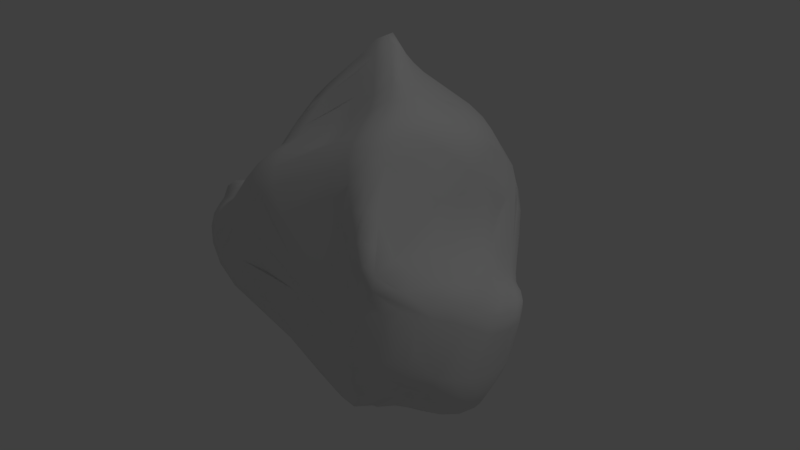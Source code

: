 # Source: LimeStone.blend  (saved by Blender 2.77.0; exported with 4.5.12 LTS)
import bpy
from mathutils import Matrix  # noqa: F401  (used for matrix-valued properties, if any)

bpy.ops.wm.read_factory_settings(use_empty=True)
scene = bpy.context.scene
scene.name = 'Scene'

# ---- collections
col_collection_1 = bpy.data.collections.new('Collection 1'); scene.collection.children.link(col_collection_1)

# ---- materials (node trees are filled in below, after node groups)
mat_material = bpy.data.materials.new('Material')
mat_material.alpha_threshold = 0.0
mat_material.use_transparent_shadow = False
mat_material.specular_color = (0.9114, 0.6155, 0.35)
mat_material.roughness = 0.5
mat_material.specular_intensity = 0.0
mat_material.line_color = (0.0, 0.0, 0.0, 1.0)

# ---- material node trees

# ---- world
world_world = bpy.data.worlds.new('World'); scene.world = world_world
world_world.color = (0.05088, 0.05088, 0.05088)
world_world.use_sun_shadow = False
world_world.sun_shadow_jitter_overblur = 0.0
world_world.cycles.sampling_method = 'MANUAL'
world_world.light_settings.ao_factor = 0.2019

# ---- cameras
cam_camera = bpy.data.cameras.new('Camera')
cam_camera.clip_end = 100.0
cam_camera.lens = 35.0
cam_camera.sensor_width = 32.0
cam_camera.sensor_height = 18.0
cam_camera.ortho_scale = 7.314
cam_camera.dof.focus_distance = 0.0
cam_camera.dof.aperture_fstop = 128.0

# ---- lights
light_lamp = bpy.data.lights.new('Lamp', 'POINT')
light_lamp.transmission_factor = 0.0
light_lamp.cutoff_distance = 30.0
light_lamp.energy = 100.0
light_lamp.shadow_buffer_clip_start = 1.001
light_lamp.shadow_soft_size = 0.1
light_lamp.shadow_maximum_resolution = 0.006
light_lamp.use_absolute_resolution = True

# ---- meshes
me_cube = bpy.data.meshes.new('Cube')
me_cube.from_pydata([(-0.8048, -0.4459, -0.4941), (-0.2079, -0.8564, 1.215), (0.9318, -0.6285, 0.7378), (-0.2017, -0.951, 1.03), (-0.7912, 0.07336, 1.226), (-0.5007, 0.7248, -0.2206), (-0.6606, 0.4768, 0.7387), (-0.6706, 0.7199, 0.3003), (-0.69, 0.797, 0.02407), (-0.6509, 0.7334, -0.09578), (0.1639, 0.7179, 1.068), (0.1267, 0.6939, 0.941), (0.09201, 0.5677, 0.821), (-0.0716, 0.4902, 0.9307), (0.3401, 0.8282, 0.5421), (0.1966, 0.6805, 0.5382), (-0.09293, 0.6015, 0.6281), (0.7339, 1.012, 0.194), (0.4193, 0.962, 0.195), (-0.2531, 0.7216, 0.3303), (-0.4652, 0.7031, 0.3333), (0.8404, 0.9649, -0.1054), (0.4424, 0.9557, -0.08849), (-0.4298, 0.6843, 0.1282), (-0.5795, 0.692, 0.1005), (0.8466, 0.874, -0.2776), (0.4595, 0.8719, -0.2684), (-0.4559, 0.5856, -0.003782), (-0.6019, 0.5965, -0.02394), (0.8352, 0.7853, -0.4246), (0.4932, 0.805, -0.4529), (0.03, 0.7273, -0.3358), (-0.3361, 0.6041, -0.2095), (-0.4671, 0.5967, -0.1636), (-0.5622, 0.6949, -0.2871), (-0.7071, 0.6982, -0.1464), (-0.7784, 0.7069, 0.004576), (-0.7971, 0.299, 0.7784), (-0.9561, -0.4511, -0.3936), (-0.8906, -0.1178, -0.2658), (-0.8553, 0.1702, -0.2803), (-0.7813, 0.3675, -0.343), (-0.9323, -0.5695, -0.1235), (-0.9282, -0.2686, -0.09765), (-0.9, 0.2881, -0.2047), (-0.8048, 0.4844, -0.1907), (-0.8052, -0.6342, 0.2901), (-0.9726, -0.1228, 0.05539), (-0.9534, 0.1633, 0.009725), (-0.8597, 0.4272, 0.01843), (-0.6264, -0.6909, 0.6734), (-0.8252, -0.4823, 0.5195), (-0.9359, -0.2487, 0.3758), (-0.918, 0.02381, 0.3537), (-0.8413, 0.2905, 0.3648), (-0.6719, -0.599, 0.8121), (-0.8017, -0.1249, 0.796), (-0.7869, 0.09067, 0.8134), (-0.354, -0.8836, 1.058), (-0.6049, -0.4699, 1.191), (-0.6617, -0.246, 1.251), (-0.7187, -0.08578, 1.262), (-0.8704, -0.676, -0.499), (-0.7958, -0.7633, -0.1653), (-0.4266, -0.8144, 0.6743), (-0.2983, -0.8868, 0.8543), (0.6003, -0.9974, -0.7651), (0.3558, -0.8863, -0.7831), (-0.2806, -0.84, -0.6841), (0.6944, -1.088, -0.3173), (0.426, -1.097, -0.3144), (0.1235, -1.085, -0.3225), (-0.2126, -1.021, -0.2998), (0.8088, -1.126, -0.01557), (0.5318, -1.193, 0.05149), (0.2119, -1.172, 0.0697), (-0.3802, -0.8878, 0.1983), (0.8861, -1.043, 0.1815), (0.2434, -1.014, 0.3589), (-0.06707, -0.9307, 0.4272), (-0.2698, -0.8591, 0.5489), (0.8811, -0.8882, 0.4354), (0.2669, -0.8643, 0.6536), (-0.01869, -0.8714, 0.7104), (-0.1767, -0.8796, 0.7792), (0.8446, -0.7325, 0.7931), (0.5885, -0.7551, 0.8892), (0.334, -0.8223, 0.9548), (0.08433, -0.8752, 0.9892), (-0.06978, -0.8935, 1.023), (0.7536, -0.8821, -0.681), (0.8385, -0.8852, -0.2947), (1.039, -0.8287, 0.124), (1.017, -0.7296, 0.3693), (0.9316, 0.5988, -0.2955), (0.9094, 0.2799, -0.2448), (0.9249, -0.02089, -0.3991), (0.8864, -0.2821, -0.5363), (0.9802, 0.6886, -0.1972), (0.9865, 0.3573, -0.1862), (0.9993, 0.04915, -0.2824), (0.9504, -0.2153, -0.3154), (0.8804, -0.5128, -0.2737), (1.017, 0.7858, -0.08294), (1.06, 0.4401, -0.1161), (1.098, 0.09673, -0.1961), (1.064, -0.2035, -0.1904), (0.9922, -0.5149, -0.0986), (0.9402, 0.8338, 0.1655), (1.053, 0.4863, 0.08229), (1.158, 0.1478, -0.01628), (1.157, -0.1587, -0.01592), (0.8391, 0.4145, 0.4774), (1.075, -0.1018, 0.3103), (0.3228, 0.5014, 1.126), (0.8751, -0.3848, 0.7601), (0.7762, -0.5834, 1.02), (0.5713, -0.608, 1.128), (0.3677, -0.692, 1.18), (0.1269, -0.7564, 1.219), (-0.061, -0.7798, 1.249), (0.05544, 0.5044, 1.388), (0.2428, 0.2469, 1.419), (0.5226, -0.01313, 1.301), (0.6728, -0.2335, 1.152), (0.7077, -0.413, 1.08), (-0.009376, 0.5494, 1.248), (0.008291, 0.3954, 1.394), (0.458, -0.1957, 1.341), (0.5279, -0.4217, 1.227), (-0.01359, 0.4914, 1.046), (-0.0566, 0.3696, 1.321), (-0.009325, 0.1807, 1.466), (0.2464, -0.1793, 1.461), (0.3472, -0.4601, 1.325), (-0.1462, 0.3825, 1.168), (-0.1869, 0.2667, 1.364), (-0.1369, 0.06726, 1.494), (0.06175, -0.2586, 1.517), (-0.4063, 0.294, 1.344), (-0.2736, -0.111, 1.583), (-0.1475, -0.3764, 1.545), (-0.6578, 0.08143, 1.437), (-0.5724, -0.08351, 1.515), (-0.4837, -0.2511, 1.534), (-0.4017, -0.4657, 1.466), (-0.4489, 0.6345, -0.3408), (-0.5568, 0.462, -0.4102), (-0.6427, 0.3364, -0.4074), (-0.7271, -0.1164, -0.333), (0.7725, 0.5906, -0.3931), (0.4702, 0.6324, -0.4467), (0.09212, 0.6106, -0.4337), (-0.2455, 0.5391, -0.3595), (-0.3943, 0.5312, -0.3053), (0.7267, 0.2858, -0.2838), (0.1286, 0.3754, -0.4006), (-0.2188, 0.3601, -0.4076), (-0.4497, 0.379, -0.4064), (0.7509, -0.01579, -0.4463), (0.4684, 0.06511, -0.4173), (0.168, 0.1209, -0.4688), (-0.1667, 0.1664, -0.4547), (-0.4522, 0.2363, -0.4125), (0.7316, -0.2856, -0.6415), (0.1538, -0.1524, -0.5318), (-0.1618, -0.09075, -0.4737), (-0.4441, 0.02138, -0.3471), (0.6755, -0.5236, -0.7727), (0.4285, -0.4168, -0.7032), (0.1397, -0.3734, -0.6445), (-0.18, -0.3503, -0.5329), (-0.4574, -0.2579, -0.3742), (0.6088, -0.8034, -0.9256), (0.3832, -0.6585, -0.9061), (0.09857, -0.6046, -0.8407), (-0.2393, -0.6075, -0.7319), (-0.5332, -0.5584, -0.5766), (0.6999, -0.8683, -0.8602), (-0.433, 0.7127, -0.2956), (0.2537, 0.6305, 1.102), (-0.8563, -0.5876, -0.5577), (0.9408, -0.7085, 0.754), (-0.4897, 0.6869, -0.349), (-0.2794, -0.9583, 1.031), (-0.7813, 0.1734, 1.198), (0.8749, -0.5922, 0.9174), (-0.6878, 0.1788, 1.345), (-0.1755, -0.9371, 1.134), (-0.7609, 0.03451, 1.377), (0.8846, 0.5752, -0.3585), (0.847, 0.2641, -0.2813), (0.868, -0.04037, -0.4569), (0.8395, -0.3111, -0.6418), (0.7719, -0.5649, -0.7439), (0.8226, 0.7145, -0.4675), (0.5028, 0.7479, -0.5108), (0.08194, 0.7049, -0.4409), (-0.2627, 0.6079, -0.3179), (-0.3891, 0.5953, -0.2453), (0.9315, 0.7245, -0.3755), (0.9583, 0.817, -0.2436), (0.9708, 0.9146, -0.09405), (0.868, 0.9675, 0.1857), (0.5847, -0.9322, -0.9293), (0.3554, -0.7867, -0.9322), (0.06751, -0.7312, -0.8753), (-0.2781, -0.7337, -0.7836), (-0.5813, -0.6896, -0.6455), (0.7003, -1.002, -0.7338), (0.7969, -1.034, -0.3184), (0.9111, -1.042, -0.04774), (0.998, -0.9732, 0.1467), (0.9939, -0.8493, 0.397), (-0.9146, -0.4152, -0.4706), (-0.8401, -0.0822, -0.3311), (-0.7934, 0.1938, -0.3379), (-0.7138, 0.3715, -0.3949), (-0.6047, 0.5004, -0.3972), (-0.9637, -0.5937, -0.4686), (-0.9048, -0.6962, -0.1506), (-0.7287, -0.7358, 0.3105), (-0.5204, -0.7758, 0.6956), (-0.3809, -0.8709, 0.8686), (-0.521, 0.7623, -0.2635), (-0.6727, 0.7703, -0.1325), (-0.7445, 0.8064, -0.003257), (-0.7639, 0.6858, 0.2918), (-0.7663, 0.4043, 0.7524), (0.1925, 0.444, 1.344), (0.4139, 0.1821, 1.302), (0.6568, -0.03779, 1.142), (0.7709, -0.2155, 1.019), (0.7988, -0.4006, 0.9605), (0.03649, 0.6225, 1.136), (0.02967, 0.5503, 0.935), (-0.1045, 0.4503, 1.063), (-0.4161, 0.3801, 1.236), (0.8239, -0.6613, 0.9489), (0.592, -0.695, 1.04), (0.3662, -0.7861, 1.087), (0.1269, -0.8453, 1.121), (-0.03827, -0.8609, 1.154), (-0.2861, -0.8913, 1.159), (-0.5181, -0.4842, 1.361), (-0.5882, -0.2712, 1.427), (-0.6677, -0.12, 1.427), (-0.669, 0.3553, 0.9658), (0.3201, 0.8036, 0.8114), (0.2507, 0.7444, 0.7346), (0.1459, 0.5893, 0.6855), (-0.05747, 0.5291, 0.7833), (-0.3806, 0.4754, 0.8957), (-0.6585, 0.6059, 0.5109), (0.6383, 0.9852, 0.3767), (0.395, 0.9109, 0.3665), (0.1453, 0.7705, 0.3991), (-0.1534, 0.6769, 0.4723), (-0.4063, 0.6427, 0.5075), (-0.6843, 0.7932, 0.1325), (0.8004, 0.9997, 0.03023), (0.428, 0.9788, 0.03821), (-0.3617, 0.7292, 0.2099), (-0.5311, 0.7258, 0.1932), (-0.6822, 0.7657, -0.04642), (0.8549, 0.9195, -0.2095), (0.4543, 0.913, -0.189), (-0.4606, 0.6233, 0.06383), (-0.6056, 0.6369, 0.03356), (-0.592, 0.7149, -0.1455), (0.834, 0.8294, -0.3389), (0.4688, 0.8352, -0.3487), (-0.02944, 0.722, -0.1949), (-0.4152, 0.5775, -0.08867), (-0.5592, 0.5801, -0.08424), (0.1082, 0.7436, 1.017), (0.1182, 0.6788, 0.8038), (0.02933, 0.4922, 0.8649), (-0.2355, 0.4835, 1.001), (0.3868, 0.8924, 0.5732), (0.2945, 0.7463, 0.521), (0.06201, 0.6317, 0.5801), (-0.5185, 0.525, 0.7258), (0.5729, 0.9994, 0.196), (0.2546, 0.9067, 0.2116), (-0.1113, 0.766, 0.3068), (-0.3697, 0.7016, 0.3367), (-0.5589, 0.7132, 0.3221), (0.6543, 0.969, -0.1062), (0.203, 0.915, -0.03862), (-0.2871, 0.7391, 0.1115), (-0.5192, 0.6692, 0.1217), (-0.6301, 0.739, 0.06769), (0.671, 0.8853, -0.2894), (0.2117, 0.8273, -0.2016), (-0.3027, 0.6423, -0.02226), (-0.5495, 0.5712, -0.008077), (-0.6304, 0.6532, -0.05208), (0.6766, 0.8052, -0.4485), (0.2783, 0.7821, -0.4178), (-0.4237, 0.58, -0.1739), (-0.6422, 0.6875, -0.2043), (-0.9532, -0.5153, -0.2744), (-0.9091, -0.1908, -0.176), (-0.8968, 0.1073, -0.2033), (-0.8439, 0.3354, -0.2726), (-0.754, 0.7103, -0.08514), (-0.8852, -0.6109, 0.06282), (-0.9338, -0.3389, 0.006215), (-0.964, -0.0556, -0.06669), (-0.94, 0.2294, -0.118), (-0.8472, 0.4658, -0.1068), (-0.7916, 0.6679, 0.1334), (-0.7136, -0.654, 0.5111), (-0.8736, -0.4301, 0.3573), (-0.963, -0.1843, 0.2083), (-0.9444, 0.09357, 0.1697), (-0.5463, -0.7395, 0.7885), (-0.76, -0.5404, 0.668), (-0.8813, -0.3152, 0.5609), (-0.8716, -0.04858, 0.5623), (-0.8194, 0.1961, 0.5776), (-0.7896, 0.1691, 1.016), (-0.4161, -0.8466, 0.9494), (-0.5784, -0.6478, 0.9605), (-0.7251, -0.1927, 1.033), (-0.7495, -0.007974, 1.049), (-0.9131, -0.2813, -0.309), (-0.8751, 0.03474, -0.2602), (-0.8251, 0.2829, -0.3123), (-0.7286, 0.4367, -0.3555), (-0.6154, 0.5876, -0.3076), (-0.9253, -0.4164, -0.09824), (-0.9336, -0.122, -0.1152), (-0.9268, 0.1669, -0.1744), (-0.858, 0.3925, -0.2153), (-0.7517, 0.5812, -0.1589), (-0.8619, -0.509, 0.2422), (-0.9751, 0.02148, 0.0253), (-0.9131, 0.2995, 0.007602), (-0.81, 0.5594, 0.02256), (-0.7323, -0.584, 0.6112), (-0.8953, -0.3739, 0.4316), (-0.9441, -0.1141, 0.3502), (-0.878, 0.1605, 0.3651), (-0.8076, -0.2524, 0.7771), (-0.7894, -0.007063, 0.8114), (-0.7907, 0.1863, 0.8035), (-0.5596, -0.5822, 1.153), (-0.6383, -0.354, 1.225), (-0.6853, -0.1537, 1.264), (-0.7559, -0.01846, 1.25), (-0.8477, -0.7294, -0.3569), (0.6425, -1.037, -0.5303), (0.3824, -0.9825, -0.5488), (-0.7187, -0.7814, 0.05869), (0.7532, -1.125, -0.1399), (0.4835, -1.181, -0.102), (0.1729, -1.174, -0.1062), (-0.1625, -1.069, -0.09743), (-0.5172, -0.7922, 0.5193), (0.8542, -1.097, 0.08221), (0.563, -1.148, 0.1678), (0.2338, -1.11, 0.2176), (-0.08469, -0.9917, 0.2661), (-0.3516, -0.848, 0.7797), (0.8973, -0.9713, 0.2946), (0.2504, -0.9197, 0.5047), (-0.0505, -0.885, 0.5754), (-0.2242, -0.8647, 0.6741), (-0.2528, -0.9242, 0.928), (0.8568, -0.8056, 0.6033), (0.2946, -0.8357, 0.8031), (0.02743, -0.8734, 0.8441), (-0.1255, -0.8931, 0.8876), (0.4792, -0.9355, -0.777), (0.2211, -0.8539, -0.7757), (-0.4462, -0.8221, -0.6362), (-0.7265, -0.7279, -0.52), (0.5612, -1.094, -0.3101), (0.2824, -1.094, -0.321), (-0.04383, -1.063, -0.3166), (-0.6487, -0.8124, -0.1815), (0.6725, -1.168, 0.02221), (0.3802, -1.196, 0.06845), (0.04163, -1.123, 0.0719), (0.07721, -0.9726, 0.3897), (-0.1846, -0.8915, 0.4773), (0.4311, -0.8739, 0.6014), (-0.1144, -0.8812, 0.7344), (-0.2299, -0.878, 0.8262), (0.7066, -0.7365, 0.8452), (0.4708, -0.7846, 0.9255), (0.1979, -0.8568, 0.9739), (-0.005269, -0.8848, 1.005), (-0.1286, -0.9121, 1.035), (0.7915, -0.8784, -0.4685), (0.9506, 0.6424, -0.233), (0.9453, 0.3166, -0.2042), (0.9566, 0.01738, -0.3253), (0.9094, -0.2378, -0.4035), (0.8401, -0.5218, -0.4083), (0.8928, -0.8909, -0.1577), (1.007, 0.7367, -0.1569), (1.027, 0.3992, -0.165), (1.048, 0.07515, -0.2469), (1.004, -0.2065, -0.2513), (0.9329, -0.5135, -0.1749), (1.002, -0.8664, 0.02956), (0.9976, 0.8232, 0.02435), (1.072, 0.4724, -0.03496), (1.138, 0.1195, -0.1216), (1.119, -0.192, -0.1165), (1.047, -0.5044, -0.02365), (1.048, -0.7801, 0.2341), (0.84, 0.8042, 0.3386), (0.9817, 0.4719, 0.2453), (1.126, 0.1648, 0.1335), (1.15, -0.1211, 0.1215), (0.9706, -0.6792, 0.5361), (0.475, 0.6109, 0.8257), (0.8832, 0.09615, 0.6182), (0.9046, 0.44, -0.2307), (0.9221, 0.1239, -0.312), (0.9135, -0.1556, -0.4813), (0.8518, -0.4103, -0.571), (0.7831, -0.7077, -0.6239), (0.9718, 0.5241, -0.165), (1.002, 0.1957, -0.2357), (0.9813, -0.08611, -0.3128), (0.9145, -0.3527, -0.299), (0.8542, -0.6925, -0.2667), (1.03, 0.6159, -0.08376), (1.087, 0.2643, -0.1611), (1.09, -0.05988, -0.2096), (0.9886, 0.6584, 0.1334), (1.114, 0.3157, 0.02649), (1.174, -0.01191, -0.03421), (1.053, -0.6471, 0.1044), (1.068, 0.02423, 0.3141), (1.01, -0.5649, 0.3538), (0.8877, -0.512, 0.7444), (0.6656, -0.5916, 1.08), (0.08573, 0.3441, 1.432), (0.4774, -0.6391, 1.163), (0.006768, 0.5017, 1.144), (-0.02791, 0.4036, 1.347), (0.08243, 0.1847, 1.46), (0.349, -0.1753, 1.415), (0.4426, -0.4311, 1.285), (0.2483, -0.7397, 1.193), (-0.05887, 0.4337, 1.063), (-0.1006, 0.3104, 1.327), (-0.07817, 0.1364, 1.471), (0.1509, -0.2068, 1.49), (-0.2715, 0.3747, 1.248), (-0.2858, 0.2075, 1.425), (-0.1967, -0.01857, 1.541), (-0.03329, -0.3201, 1.54), (-0.1297, -0.8094, 1.241), (-0.5267, 0.1806, 1.421), (-0.4641, 0.001689, 1.533), (-0.3708, -0.1941, 1.582), (-0.273, -0.4258, 1.521), (0.1232, 0.3797, 1.423), (0.387, 0.1135, 1.377), (0.6233, -0.1316, 1.214), (0.7294, -0.4994, 1.052), (-0.01388, 0.4732, 1.323), (0.07608, 0.2908, 1.442), (-0.05315, 0.4531, 1.137), (-0.0882, 0.3251, 1.423), (0.1279, -0.00681, 1.47), (0.3214, -0.3344, 1.397), (-0.1377, 0.3103, 1.261), (-0.204, 0.1999, 1.46), (0.1119, -0.4079, 1.46), (-0.3865, 0.1964, 1.421), (-0.3443, 0.01297, 1.553), (-0.1951, -0.2459, 1.581), (-0.1248, -0.4942, 1.478), (-0.6134, -0.01098, 1.483), (-0.5307, -0.157, 1.534), (-0.4383, -0.3568, 1.511), (-0.366, -0.5695, 1.407), (-0.2678, -0.7511, 1.283), (-0.5047, 0.5367, -0.3756), (0.7306, 0.4388, -0.2944), (0.4404, 0.489, -0.3519), (0.09802, 0.4871, -0.3942), (-0.2441, 0.4427, -0.3766), (-0.4317, 0.4468, -0.3575), (-0.6037, 0.3992, -0.4265), (0.7391, 0.1335, -0.3433), (-0.1875, 0.2736, -0.4371), (-0.673, 0.26, -0.3707), (0.7503, -0.1574, -0.5572), (0.4674, -0.07598, -0.4869), (0.1629, -0.02157, -0.5075), (-0.1575, 0.0438, -0.4717), (-0.7105, 0.03246, -0.3222), (0.7042, -0.4057, -0.7098), (0.1454, -0.2703, -0.5719), (-0.1707, -0.2261, -0.4826), (-0.4464, -0.1146, -0.3412), (-0.7543, -0.2786, -0.3884), (0.6447, -0.6522, -0.8414), (0.4116, -0.5261, -0.7984), (-0.484, -0.4065, -0.4535), (0.2964, 0.632, -0.4591), (-0.1006, 0.5753, -0.4004), (-0.3433, 0.5183, -0.3219), (-0.4222, 0.572, -0.3099), (0.5811, 0.3211, -0.2864), (0.2993, 0.3708, -0.3789), (-0.04989, 0.3694, -0.4089), (-0.3582, 0.3595, -0.4079), (-0.5107, 0.4142, -0.4037), (0.6064, 0.0267, -0.413), (0.3262, 0.09795, -0.4417), (0.001537, 0.1424, -0.4851), (-0.3221, 0.1957, -0.4294), (-0.5586, 0.2843, -0.4035), (-0.007819, -0.1272, -0.5313), (-0.5728, 0.09242, -0.3244), (0.5527, -0.4626, -0.7346), (-0.02217, -0.3647, -0.6028), (-0.3271, -0.3194, -0.4523), (-0.5869, -0.1848, -0.3264), (0.4982, -0.7212, -0.9201), (0.2535, -0.6182, -0.8798), (-0.07008, -0.6054, -0.7935), (-0.6646, -0.5048, -0.512), (0.8902, 0.6751, -0.4102), (0.6628, -0.9483, -0.8584), (-0.9226, -0.5343, -0.5108), (-0.4732, 0.7326, -0.3096), (0.1615, 0.5626, 1.263), (0.8898, -0.6551, 0.8802), (-0.244, -0.9396, 1.111), (-0.7546, 0.1247, 1.316), (0.8476, 0.4205, -0.2759), (0.8596, 0.109, -0.352), (0.8628, -0.1814, -0.5636), (0.8069, -0.4363, -0.6993), (0.7365, -0.7062, -0.7931), (0.6708, 0.7393, -0.4928), (0.3087, 0.739, -0.4982), (-0.1235, 0.6547, -0.3789), (-0.3477, 0.582, -0.2666), (-0.4105, 0.6412, -0.2541), (0.9381, 0.7703, -0.2959), (0.9752, 0.8652, -0.1865), (0.9371, 0.9534, 0.03068), (0.7644, 0.9386, 0.3632), (0.4167, 0.7365, 0.8157), (0.4721, -0.8503, -0.9369), (0.2242, -0.7452, -0.9113), (-0.1042, -0.7321, -0.8337), (-0.4411, -0.7237, -0.7224), (-0.7153, -0.6419, -0.5818), (0.745, -1.014, -0.5113), (0.8541, -1.048, -0.1612), (0.961, -1.016, 0.0466), (1.012, -0.9158, 0.2604), (0.9634, -0.7792, 0.5609), (-0.8662, -0.2458, -0.3772), (-0.8201, 0.06747, -0.324), (-0.7581, 0.2955, -0.3638), (-0.662, 0.4348, -0.4112), (-0.5462, 0.5808, -0.3706), (-0.9478, -0.6533, -0.3328), (-0.8326, -0.7237, 0.06672), (-0.618, -0.746, 0.5373), (-0.4394, -0.8195, 0.7997), (-0.3319, -0.921, 0.9352), (-0.6063, 0.7543, -0.1835), (-0.7195, 0.7935, -0.08101), (-0.7578, 0.7803, 0.115), (-0.7648, 0.5513, 0.5119), (-0.7685, 0.2705, 0.9886), (0.2863, 0.309, 1.344), (0.7343, -0.1299, 1.068), (0.8218, -0.5006, 0.9364), (0.06371, 0.6204, 1.28), (0.05527, 0.5627, 1.036), (-0.02209, 0.4963, 0.9562), (-0.2614, 0.452, 1.14), (-0.551, 0.2743, 1.316), (0.6986, -0.6723, 0.9993), (0.487, -0.7319, 1.07), (0.2415, -0.8321, 1.099), (0.03065, -0.8481, 1.143), (-0.09997, -0.8889, 1.152), (-0.3515, -0.7814, 1.216), (-0.4746, -0.5917, 1.313), (-0.5543, -0.3739, 1.402), (-0.6244, -0.1839, 1.435), (-0.7144, -0.05552, 1.408), (0.2459, 0.8075, 0.7894), (0.2371, 0.6563, 0.6871), (0.09053, 0.5483, 0.7239), (-0.2254, 0.5104, 0.8418), (-0.5293, 0.4236, 0.9387), (0.5014, 0.9677, 0.3778), (0.2855, 0.8387, 0.3683), (-0.005818, 0.7132, 0.4398), (-0.5251, 0.629, 0.5161), (0.6196, 0.9971, 0.03136), (0.2178, 0.9381, 0.06825), (-0.4585, 0.7108, 0.2091), (-0.5998, 0.7582, 0.1671), (0.6721, 0.9276, -0.2142), (-0.3123, 0.6788, 0.04977), (-0.5507, 0.6107, 0.05451), (-0.6436, 0.6918, 0.0006228), (0.6671, 0.8442, -0.3582), (0.2355, 0.798, -0.294), (-0.5096, 0.5585, -0.07849), (-0.5814, 0.6348, -0.1056), (-0.9228, -0.3499, -0.2086), (-0.9031, -0.03789, -0.1764), (-0.8795, 0.2352, -0.241), (-0.7962, 0.4176, -0.2826), (-0.6907, 0.5792, -0.2248), (-0.9085, -0.4729, 0.04449), (-0.954, -0.2019, -0.03592), (-0.9607, 0.09137, -0.09283), (-0.9016, 0.3549, -0.1273), (-0.7935, 0.5794, -0.08432), (-0.7999, -0.5399, 0.4475), (-0.929, -0.3145, 0.2693), (-0.9697, -0.04623, 0.1748), (-0.8136, 0.5113, 0.1653), (-0.8377, -0.4373, 0.5978), (-0.8922, -0.1832, 0.5508), (-0.8411, 0.08083, 0.5765), (-0.8065, 0.3113, 0.5649), (-0.6424, -0.5494, 0.9637), (-0.7142, -0.3106, 1.009), (-0.7328, -0.08854, 1.048), (-0.7701, 0.07034, 1.039), (0.5132, -1.008, -0.5374), (0.2432, -0.9644, -0.5534), (-0.4183, -0.8995, -0.4645), (-0.701, -0.78, -0.3728), (0.6198, -1.159, -0.1144), (0.3368, -1.188, -0.1002), (0.002848, -1.134, -0.109), (-0.5779, -0.8267, 0.03597), (0.7115, -1.134, 0.1254), (0.405, -1.141, 0.2012), (0.06561, -1.059, 0.234), (-0.2142, -0.923, 0.3177), (0.4214, -0.9461, 0.4556), (0.08701, -0.8968, 0.543), (-0.1562, -0.8765, 0.6145), (0.4469, -0.8228, 0.7583), (-0.06228, -0.8893, 0.8575), (-0.1822, -0.9, 0.9172), (0.9347, 0.48, -0.1857), (0.9586, 0.1592, -0.2619), (0.9395, -0.1131, -0.3774), (0.812, -0.6929, -0.4218), (1.007, 0.57, -0.14), (1.046, 0.2311, -0.2098), (1.034, -0.06996, -0.2643), (0.9064, -0.6963, -0.1495), (1.027, 0.65, 0.006315), (1.113, 0.2936, -0.08396), (1.141, -0.04407, -0.1363), (1.017, -0.6821, 0.01532), (0.9005, 0.6329, 0.3022), (1.063, 0.3162, 0.1828), (1.159, 0.01889, 0.1097), (1.055, -0.603, 0.2135), (0.7869, 0.2024, 0.6906), (0.9455, -0.004163, 0.5669), (0.9451, -0.5346, 0.5306), (0.001141, 0.4704, 1.389), (0.2147, 0.2051, 1.435), (0.6303, -0.5037, 1.124), (-0.02401, 0.4716, 1.215), (-0.02423, 0.3421, 1.43), (0.4156, -0.3188, 1.347), (-0.1083, 0.3767, 1.167), (-0.1411, 0.2683, 1.43), (0.03926, -0.03729, 1.47), (-0.2745, 0.2835, 1.334), (-0.2723, 0.1157, 1.505), (-0.09975, -0.1716, 1.555), (-0.004859, -0.4542, 1.476), (-0.4921, 0.08485, 1.483), (-0.4287, -0.08605, 1.57), (-0.3117, -0.3109, 1.566), (-0.2459, -0.5317, 1.456), (0.5844, 0.4694, -0.3103), (0.2833, 0.4971, -0.3884), (-0.08649, 0.4658, -0.39), (-0.4723, 0.4835, -0.3589), (0.594, 0.1735, -0.3286), (-0.01352, 0.2674, -0.4423), (-0.3412, 0.2858, -0.4347), (-0.5393, 0.3518, -0.4243), (0.6078, -0.1132, -0.5097), (0.3215, -0.04538, -0.4864), (0.0006355, 0.006782, -0.5554), (-0.308, 0.087, -0.4134), (-0.5693, 0.2009, -0.3617), (0.573, -0.3538, -0.6587), (0.3017, -0.2865, -0.5919), (-0.01593, -0.2532, -0.544), (-0.3153, -0.1832, -0.4081), (-0.5755, -0.03743, -0.307), (0.5297, -0.5802, -0.8199), (-0.03669, -0.4772, -0.6891), (-0.6139, -0.3428, -0.3946)], [], [(0, 716, 532), (0, 535, 214), (214, 505, 0), (459, 485, 1), (1, 594, 243), (366, 81, 654), (2, 538, 182), (3, 659, 395), (222, 573, 221, 572, 355, 360, 64), (3, 539, 184), (184, 370, 3), (4, 641, 351), (351, 189, 4), (449, 684, 473, 134, 444, 117, 129), (185, 322, 4), (283, 604, 254, 17), (5, 550, 179), (5, 536, 224), (5, 576, 269), (253, 287, 7), (7, 611, 259), (259, 227, 7), (259, 292, 8), (8, 615, 264), (264, 226, 8), (8, 578, 259), (9, 615, 297), (297, 269, 9), (9, 576, 225), (473, 684, 128, 448), (682, 446, 468, 126), (248, 275, 10), (249, 276, 11), (235, 276, 12), (276, 250, 12), (12, 601, 277), (277, 235, 12), (13, 586, 277), (277, 251, 13), (13, 602, 278), (359, 649, 382, 645), (128, 466, 123), (656, 387, 368, 83), (249, 279, 14), (279, 255, 14), (14, 605, 280), (280, 249, 14), (280, 256, 15), (707, 499, 504, 167), (606, 281, 601, 250, 15, 256, 284, 285), (251, 281, 16), (434, 666, 405, 105), (16, 602, 251), (657, 392, 372, 82), (451, 685, 470, 130), (75, 384, 651, 363), (282, 607, 6, 247, 603), (142, 187, 540, 189), (18, 604, 283), (18, 608, 261), (261, 284, 18), (73, 383, 646, 356), (257, 285, 19), (58, 323, 575, 184), (20, 610, 263), (263, 287, 20), (260, 202, 21), (21, 552, 265), (210, 562, 69, 353), (294, 289, 22, 266, 26, 271, 617), (143, 693, 461, 481), (139, 477, 688, 455), (296, 618, 274, 28), (499, 706, 166, 503, 712, 504), (441, 678, 115, 583), (268, 292, 24), (265, 201, 25), (25, 551, 270), (270, 293, 25), (25, 612, 265), (348, 638, 324, 55, 323, 58), (666, 434, 106, 406, 429), (27, 618, 296), (34, 301, 576, 224), (47, 315, 632, 338), (28, 619, 297), (297, 268, 28), (270, 200, 29), (29, 533, 195), (514, 513, 700, 519), (271, 298, 30), (30, 546, 196), (30, 547, 299), (299, 271, 30), (31, 617, 299), (548, 198, 549, 300, 32, 31), (496, 164, 501, 525, 709, 710, 704), (108, 435, 109, 668), (33, 618, 300), (331, 624, 336, 301, 34), (642, 379, 354, 375), (34, 536, 183), (301, 336, 35), (35, 629, 306), (306, 225, 35), (35, 576, 301), (306, 340, 36), (340, 312, 36), (672, 415, 420), (36, 577, 306), (698, 489, 515, 157), (38, 535, 219), (38, 571, 302), (302, 327, 38), (38, 566, 214), (327, 620, 43, 303, 39), (39, 621, 328), (40, 567, 328), (328, 304, 40), (44, 305, 329, 40, 622, 334), (329, 216, 40), (470, 682, 445, 130), (329, 305, 41), (272, 617, 31, 32, 273), (343, 632, 315, 52), (15, 250, 600, 280), (302, 220, 42), (42, 572, 307), (307, 332, 42), (42, 620, 302), (14, 255, 604, 18, 605), (41, 217, 568, 216, 329), (300, 549, 199, 33), (44, 628, 335), (335, 305, 44), (45, 623, 335), (309, 627, 334, 333), (389, 658, 84, 369), (243, 539, 188, 1), (222, 574, 317, 50), (312, 340, 633, 637, 37), (581, 230, 231, 421, 676, 114, 229), (87, 392, 239, 590), (526, 715, 508, 527, 171), (429, 399, 100, 666), (565, 213, 419, 2), (691, 476, 458, 141), (49, 633, 340), (50, 573, 222), (606, 285, 257, 16), (341, 313, 50), (341, 318, 51), (523, 711, 503, 166), (136, 686, 452, 474), (111, 418, 675, 438), (320, 344, 53), (397, 551, 98, 427), (318, 341, 50, 317, 323, 55), (489, 697, 156, 515), (331, 570, 218, 569, 330), (49, 340, 306, 629), (320, 345, 56), (120, 459, 1, 188, 593), (325, 346, 56), (56, 636, 320), (180, 537, 229, 114, 420), (131, 446, 682, 470), (181, 560, 378, 62), (58, 539, 243), (211, 562, 402, 408, 563), (58, 243, 594, 595, 348), (342, 634, 319, 52), (357, 647, 358, 71, 380, 70), (362, 366, 654, 651), (132, 453, 687, 472, 447), (325, 349, 60), (60, 596, 245), (245, 350, 60), (61, 640, 350), (350, 246, 61), (351, 326, 61), (241, 394, 88, 393, 591), (352, 219, 62), (62, 535, 181), (333, 303, 43, 626), (355, 220, 63), (63, 571, 352), (121, 229, 537, 584), (278, 587, 236, 13), (365, 390, 65), (65, 659, 370), (65, 575, 223), (223, 365, 65), (264, 615, 9, 225), (209, 353, 66), (66, 642, 375), (375, 204, 66), (67, 556, 375), (375, 354, 67), (354, 376, 67), (67, 557, 205), (48, 310, 627, 338), (412, 670, 437, 111), (177, 208, 560, 532), (700, 160, 519), (69, 562, 356), (356, 379, 69), (433, 665, 404, 104), (354, 379, 70), (70, 646, 357), (526, 502, 170, 715), (407, 406, 106), (358, 381, 71), (661, 399, 423, 95), (594, 1, 485, 484, 595), (266, 612, 293, 616, 26), (321, 344, 320, 636, 57), (66, 204, 534, 209), (212, 564, 77, 361), (27, 296, 614, 267), (23, 291, 610, 262), (149, 500, 713, 528), (371, 565, 182, 85), (75, 648, 358), (215, 567, 500, 149), (497, 705, 160, 518), (471, 686, 453, 132, 683), (413, 412, 111, 438, 671), (225, 577, 226, 264), (77, 650, 361), (347, 321, 57, 641), (78, 654, 367), (78, 652, 363), (364, 386, 79), (407, 667, 431, 102), (368, 387, 79), (656, 389, 369, 80), (198, 548, 153, 511), (638, 348, 595, 244, 59, 634, 318, 55, 324), (671, 667, 107, 413), (347, 322, 37, 637), (74, 384, 647, 357), (82, 655, 367), (145, 483, 596, 244), (695, 459, 480), (314, 631, 625, 337), (84, 658, 374), (374, 390, 84), (85, 538, 238), (371, 85, 238, 391, 388, 654, 81), (228, 580, 247, 6), (386, 652, 78, 367), (92, 408, 671, 438), (372, 392, 87), (87, 590, 240), (240, 393, 87), (236, 587, 455, 474, 135, 451, 586), (242, 395, 89), (450, 591, 240, 118), (90, 534, 178), (522, 708, 495, 148), (289, 290, 23, 262, 609), (559, 208, 177, 176), (372, 87, 83, 368), (414, 440, 93), (689, 478, 140, 457, 137, 475), (419, 213, 93), (93, 564, 414), (94, 551, 397), (94, 660, 422), (94, 541, 190), (95, 541, 422), (422, 398, 95), (90, 396, 561, 209), (96, 542, 423), (423, 399, 96), (96, 662, 424), (424, 192, 96), (97, 543, 424), (425, 193, 97), (108, 203, 554, 415), (98, 551, 201), (98, 664, 427), (206, 557, 67, 376), (99, 665, 428), (428, 398, 99), (100, 661, 428), (428, 405, 100), (643, 380, 71, 381, 68, 376, 354, 70), (101, 662, 429), (429, 406, 101), (406, 430, 101), (221, 313, 630, 46, 572), (393, 88, 658, 389, 373, 83, 87), (103, 552, 202), (103, 553, 409), (103, 668, 432), (432, 403, 103), (104, 664, 432), (432, 410, 104), (433, 411, 105), (105, 670, 434), (669, 410, 436, 110), (129, 681, 442, 467, 125, 124, 466, 128, 684), (265, 612, 288, 21), (516, 490, 157, 515, 156, 701, 494, 702, 703, 158), (403, 664, 98, 201), (107, 667, 407), (415, 435, 108), (108, 668, 409), (252, 258, 282, 603), (416, 673, 109, 435, 415, 672), (455, 587, 237, 139), (436, 410, 109), (436, 417, 110), (417, 437, 110), (177, 508, 715, 170, 175, 531, 176), (64, 365, 574, 222), (91, 210, 561, 396), (106, 412, 413, 107, 407), (361, 650, 383, 73), (454, 138, 458, 476, 473, 448, 133), (395, 593, 188, 3), (603, 247, 237), (442, 117, 444, 118, 240, 590, 239, 589, 116), (272, 273, 27, 295, 294), (154, 511, 490, 516), (387, 656, 80, 369, 360, 355, 63, 382, 649), (418, 674, 439, 677, 113), (690, 479, 458, 138), (441, 186, 2, 678), (401, 663, 426, 425, 97, 424, 662, 400), (168, 501, 193, 544), (453, 686, 475, 137), (196, 546, 195, 150, 487, 696), (359, 648, 75, 385), (671, 408, 402, 667), (500, 567, 216, 524, 713), (207, 559, 176, 558), (598, 189, 351, 61), (116, 583, 467), (467, 442, 116), (116, 589, 238), (639, 349, 325, 56), (681, 129, 117), (254, 248, 555, 554), (267, 613, 295, 27), (244, 596, 349, 59), (120, 593, 242), (262, 610, 286, 19), (121, 679, 464), (464, 229, 121), (122, 581, 464), (464, 443, 122), (345, 319, 634, 59, 639), (465, 448, 128, 123), (84, 390, 365, 64), (339, 628, 310, 48), (232, 124, 125, 233), (463, 695, 480, 141), (488, 696, 513, 514), (488, 697, 151, 196, 696), (174, 205, 557, 530), (554, 555, 420, 415), (468, 584, 126), (127, 679, 468), (468, 446, 127), (127, 683, 469), (469, 443, 127), (372, 368, 79, 655, 82), (447, 472, 454, 133, 680, 443, 469), (465, 122, 680, 133, 448), (409, 553, 203, 108), (359, 645, 644, 72, 648), (86, 391, 238, 589, 239, 392), (24, 611, 263, 291), (203, 553, 260, 17), (452, 471, 131), (131, 683, 446), (206, 558, 531, 175, 530, 557), (22, 288, 612, 266), (388, 657, 82, 367), (362, 651, 384, 74), (335, 623, 330, 41, 305), (135, 685, 451), (218, 570, 146, 486), (456, 475, 136), (245, 596, 483, 144, 482, 597), (467, 583, 233, 125), (212, 563, 408, 92), (137, 687, 453), (497, 502, 165, 705), (657, 388, 391, 86), (460, 477, 139), (561, 210, 353, 209), (89, 394, 592, 242), (140, 693, 462), (462, 479, 140), (140, 690, 457), (458, 479, 141), (141, 694, 463), (461, 478, 689, 692), (33, 199, 550, 5), (460, 187, 142), (498, 161, 514, 519, 160, 705), (142, 598, 481), (142, 692, 460), (102, 431, 663, 401), (481, 246, 143), (143, 597, 482), (462, 482, 144), (323, 317, 574, 223, 575), (131, 470, 685, 452), (411, 669, 110, 437), (92, 438, 675, 414), (148, 492, 703, 702, 163, 522), (146, 550, 512), (512, 486, 146), (146, 570, 183), (183, 179, 146), (147, 699, 517), (517, 492, 147), (218, 486, 147), (195, 546, 298, 29), (495, 217, 148), (148, 569, 492), (2, 419, 93, 678), (385, 652, 364, 79, 653, 76), (528, 505, 149), (149, 566, 215), (688, 477, 456, 136), (150, 533, 190), (190, 487, 150), (654, 78, 363, 651), (268, 614, 296, 28), (454, 687, 137, 138), (151, 697, 509), (151, 547, 196), (197, 509, 152), (152, 697, 489), (489, 510, 152), (152, 548, 197), (153, 548, 510), (153, 698, 490), (490, 511, 153), (523, 498, 165, 711), (230, 465, 123, 231), (616, 293, 270, 29), (154, 699, 512), (512, 199, 154), (155, 541, 191), (493, 700, 155, 191, 542), (155, 700, 513), (513, 487, 155), (463, 694, 483, 145), (332, 308, 43, 620, 42), (156, 697, 514), (228, 579, 227, 578, 312, 37, 322, 580), (242, 592, 241, 591, 450, 119, 120), (439, 417, 673, 677), (158, 491, 154, 516), (158, 703, 517), (517, 491, 158), (23, 290, 613, 267), (160, 700, 518), (582, 232, 113, 677), (49, 629, 311, 628, 339), (161, 706, 520), (162, 701, 520), (520, 499, 162), (162, 707, 521), (521, 494, 162), (163, 702, 521), (673, 417, 436, 109), (147, 492, 569, 218), (330, 569, 217, 41), (74, 383, 650, 362), (166, 706, 523), (466, 582, 231, 123), (311, 336, 45, 335), (129, 684, 449), (167, 713, 524), (168, 544, 194), (194, 506, 168), (168, 714, 525), (525, 501, 168), (169, 709, 525), (530, 710, 709, 169, 525, 507, 174), (244, 595, 484, 145), (356, 562, 211, 73), (374, 658, 88, 394, 89, 659), (171, 711, 526), (247, 580, 185, 187), (527, 508, 172), (172, 716, 528), (528, 504, 172), (173, 545, 178), (178, 204, 173), (529, 506, 173), (529, 205, 174), (300, 618, 273, 32), (426, 663, 396, 90), (49, 339, 48, 316, 53, 344, 321, 54, 637, 633), (607, 287, 253, 6), (0, 505, 716), (0, 181, 535), (214, 566, 505), (190, 533, 200, 94), (338, 627, 309, 626, 47), (441, 583, 186), (2, 186, 538), (2, 182, 565), (3, 370, 659), (3, 188, 539), (184, 575, 370), (4, 322, 641), (185, 580, 322), (5, 179, 536), (5, 224, 576), (314, 630, 51, 318, 634, 342), (185, 540, 187), (73, 211, 563, 361), (7, 287, 611), (259, 578, 227), (7, 227, 579), (259, 611, 292), (8, 292, 615), (254, 604, 279, 599, 248), (8, 226, 578), (297, 619, 269), (9, 269, 576), (248, 599, 275), (10, 275, 584), (707, 167, 524, 521), (249, 600, 276), (11, 276, 585), (235, 586, 451, 130, 445, 585, 276), (276, 600, 250), (12, 250, 601), (277, 586, 235), (13, 236, 586), (277, 601, 251), (13, 251, 602), (532, 716, 508, 177), (278, 602, 252), (359, 385, 76, 653, 387, 649), (279, 604, 255), (280, 600, 249), (280, 605, 256), (251, 601, 281), (16, 281, 606), (289, 294, 295, 613, 290), (669, 411, 433, 104), (56, 346, 326, 57, 636), (18, 283, 608), (261, 609, 284), (52, 315, 47, 626, 308, 332, 307, 625, 631, 342), (423, 542, 191, 95), (20, 286, 610), (263, 611, 287), (20, 287, 607), (260, 553, 202), (21, 202, 552), (256, 605, 18, 284), (263, 610, 291), (268, 615, 292), (24, 292, 611), (265, 552, 201), (25, 201, 551), (25, 293, 612), (294, 617, 272), (27, 273, 618), (28, 274, 619), (297, 615, 268), (270, 551, 200), (29, 200, 533), (29, 298, 616), (30, 298, 546), (30, 196, 547), (299, 617, 271), (299, 547, 197), (197, 548, 31, 299), (33, 274, 618), (34, 224, 536), (35, 336, 629), (306, 577, 225), (35, 225, 576), (708, 522, 163, 521, 524), (36, 226, 577), (556, 205, 529, 173), (347, 641, 322), (38, 214, 535), (38, 219, 571), (302, 620, 327), (38, 327, 566), (39, 303, 621), (40, 216, 567), (328, 621, 304), (40, 304, 622), (640, 346, 325, 60), (39, 215, 566, 327), (712, 503, 171, 527, 172), (330, 623, 45, 624, 331), (302, 571, 220), (42, 220, 572), (154, 199, 549, 511), (17, 260, 608, 283), (43, 308, 626), (333, 621, 303), (333, 626, 309), (44, 310, 628), (335, 628, 311), (311, 629, 336), (45, 336, 624), (46, 307, 572), (221, 573, 313), (72, 644, 377, 68, 381), (337, 625, 307), (363, 652, 385, 75), (337, 630, 314), (102, 430, 406, 407), (4, 189, 540, 185), (66, 353, 69, 642), (50, 313, 573), (619, 274, 33, 5, 269), (342, 631, 314), (599, 279, 249, 11, 275), (145, 484, 695, 463), (192, 543, 164, 496, 159, 704, 497, 518, 493, 542), (345, 635, 319), (320, 635, 345), (56, 345, 639), (346, 640, 326), (57, 326, 641), (58, 184, 539), (517, 699, 154, 491), (59, 349, 639), (60, 349, 596), (245, 597, 350), (60, 350, 640), (61, 326, 640), (350, 597, 246), (61, 246, 598), (351, 641, 326), (352, 571, 219), (62, 219, 535), (355, 572, 220), (63, 220, 571), (497, 704, 710, 502), (105, 405, 665, 433), (65, 370, 575), (223, 574, 365), (24, 291, 614, 268), (375, 556, 204), (67, 205, 556), (334, 622, 304, 621, 333), (52, 319, 635, 343), (389, 656, 83, 373), (328, 567, 215, 39), (378, 377, 644, 645, 352, 62), (230, 581, 122, 465), (356, 646, 379), (69, 379, 642), (70, 379, 646), (70, 380, 643), (22, 289, 609, 261), (17, 254, 554, 203), (213, 565, 371, 81, 366), (374, 659, 65, 390), (358, 647, 384, 75), (361, 563, 212), (124, 232, 582, 466), (584, 275, 234, 126), (367, 655, 386), (364, 652, 386), (79, 386, 655), (79, 387, 653), (347, 637, 54, 321), (367, 654, 388), (85, 182, 538), (334, 627, 310, 44), (114, 676, 112, 672, 420), (86, 392, 657), (240, 591, 393), (111, 437, 674, 418), (241, 592, 394), (242, 593, 395), (89, 395, 659), (90, 209, 534), (11, 585, 445, 682, 126, 234, 275), (560, 208, 559, 377, 378), (401, 400, 101, 430, 102), (93, 440, 678), (93, 213, 564), (94, 200, 551), (94, 397, 660), (94, 422, 541), (95, 191, 541), (422, 660, 398), (95, 398, 661), (96, 192, 542), (96, 399, 662), (424, 543, 192), (97, 193, 543), (545, 194, 544, 193, 425, 426, 90, 178), (338, 632, 316, 48), (201, 552, 403), (427, 660, 397), (427, 664, 404), (99, 404, 665), (428, 661, 398), (100, 399, 661), (428, 665, 405), (100, 405, 666), (429, 662, 399), (101, 400, 662), (6, 253, 7, 579, 228), (139, 237, 588, 460), (103, 403, 552), (103, 202, 553), (103, 409, 668), (432, 664, 403), (104, 404, 664), (432, 668, 410), (104, 410, 669), (105, 411, 670), (106, 434, 670, 412), (109, 410, 668), (417, 674, 437), (437, 670, 411), (112, 416, 672), (337, 307, 46, 630), (439, 674, 417), (257, 19, 286, 20, 607, 282, 258, 252, 602, 16), (473, 476, 134), (495, 708, 524, 216), (420, 555, 180), (427, 404, 99, 398, 660), (68, 377, 559, 207), (650, 77, 366, 362), (72, 381, 358, 648), (115, 233, 583), (116, 186, 583), (117, 442, 681), (261, 608, 288, 22), (616, 298, 271, 26), (121, 584, 679), (464, 581, 229), (464, 679, 443), (122, 443, 680), (174, 507, 525, 714, 506, 529), (238, 538, 186, 116), (396, 663, 431, 91), (352, 645, 382, 63), (692, 689, 456, 477), (588, 237, 247, 187), (468, 679, 584), (127, 443, 679), (127, 446, 683), (469, 683, 447), (360, 369, 84, 64), (676, 421, 231, 582, 677, 673, 416, 112), (402, 562, 210, 91), (452, 686, 471), (131, 471, 683), (132, 447, 683), (472, 687, 454), (34, 183, 570, 331), (455, 688, 474), (135, 474, 685), (452, 685, 474), (136, 474, 688), (456, 689, 475), (136, 475, 686), (91, 431, 667, 402), (691, 480, 459, 120, 119), (460, 692, 477), (278, 252, 603, 237, 587), (461, 693, 478), (36, 312, 578, 226), (140, 478, 693), (462, 694, 479), (140, 479, 690), (141, 479, 694), (141, 480, 691), (460, 588, 187), (142, 189, 598), (142, 481, 692), (461, 692, 481), (481, 598, 246), (143, 246, 597), (143, 482, 693), (462, 693, 482), (146, 179, 550), (512, 699, 486), (609, 262, 19, 285, 284), (183, 536, 179), (147, 486, 699), (517, 703, 492), (495, 568, 217), (148, 217, 569), (216, 568, 495), (528, 716, 505), (149, 505, 566), (150, 195, 533), (190, 541, 487), (267, 614, 291, 23), (180, 555, 248, 10, 584, 537), (151, 509, 547), (197, 547, 509), (152, 509, 697), (489, 698, 510), (152, 510, 548), (153, 510, 698), (414, 564, 212, 92), (511, 549, 198), (695, 484, 485, 459), (512, 550, 199), (155, 487, 541), (513, 696, 487), (21, 288, 608, 260), (514, 697, 488), (157, 490, 698), (532, 560, 181, 0), (159, 496, 704), (518, 700, 493), (138, 137, 457, 690), (161, 498, 706), (701, 156, 514, 161, 520), (162, 494, 701), (520, 706, 499), (162, 499, 707), (521, 702, 494), (144, 483, 694, 462), (558, 206, 376, 68, 207), (193, 501, 164, 543), (232, 233, 115, 678, 440, 414, 675, 418, 113), (165, 498, 705), (165, 502, 711), (523, 706, 498), (167, 504, 713), (630, 313, 341, 51), (194, 545, 506), (168, 506, 714), (134, 476, 691, 119, 450, 118, 444), (357, 646, 383, 74), (170, 502, 710), (175, 170, 710, 530), (343, 635, 320, 53, 316, 632), (526, 711, 502), (171, 503, 711), (172, 504, 712), (172, 508, 716), (528, 713, 504), (173, 506, 545), (178, 534, 204), (173, 204, 556), (176, 531, 558), (564, 213, 366, 77)])
me_cube.polygons.foreach_set('use_smooth', [True] * 859)
_uv = me_cube.uv_layers.new(name='UVMap')
_uv.uv.foreach_set('vector', [0.6533, 0.9551, 0.6301, 0.909, 0.6614, 0.9213, 0.6533, 0.9551, 0.6723, 0.9811, 0.6499, 0.9808, 0.6499, 0.9808, 0.6211, 0.9435, 0.6533, 0.9551, 0.888, 0.2966, 0.9056, 0.2718, 0.9056, 0.2992, 0.9056, 0.2992, 0.9243, 0.2695, 0.9234, 0.2987, 0.7007, 0.3238, 0.6889, 0.356, 0.6061, 0.3244, 0.09578, 0.3333, 0.09558, 0.3694, 0.08116, 0.3396, 0.4609, 0.4067, 0.4707, 0.3836, 0.4734, 0.4142, 0.4229, 0.31, 0.4148, 0.2672, 0.4085, 0.2076, 0.4044, 0.1447, 0.4255, 0.1505, 0.4341, 0.27, 0.4411, 0.3116, 0.4609, 0.4067, 0.4484, 0.422, 0.447, 0.401, 0.447, 0.401, 0.4577, 0.3802, 0.4609, 0.4067, 0.8188, 0.8959, 0.8244, 0.8516, 0.8351, 0.9032, 0.8351, 0.9032, 0.8218, 0.9313, 0.8188, 0.8959, 0.7615, 0.2668, 0.7556, 0.2407, 0.771, 0.2364, 0.7785, 0.2652, 0.7753, 0.3136, 0.7583, 0.3148, 0.7485, 0.2716, 0.8009, 0.8857, 0.8067, 0.8436, 0.8188, 0.8959, 0.06867, 0.6789, 0.07982, 0.7238, 0.05398, 0.7209, 0.03843, 0.6754, 0.3264, 0.9195, 0.3402, 0.9392, 0.325, 0.942, 0.7491, 0.9757, 0.7491, 0.9981, 0.7419, 0.9846, 0.7661, 0.4532, 0.7743, 0.4772, 0.7676, 0.4816, 0.3002, 0.7793, 0.2827, 0.7317, 0.3038, 0.7285, 0.3038, 0.7285, 0.292, 0.6952, 0.3077, 0.6883, 0.3077, 0.6883, 0.3219, 0.7284, 0.3038, 0.7285, 0.3317, 0.8237, 0.3384, 0.8455, 0.3253, 0.8465, 0.3253, 0.8465, 0.3433, 0.8618, 0.3272, 0.8643, 0.3104, 0.6456, 0.3208, 0.6569, 0.3103, 0.6624, 0.3103, 0.6624, 0.3219, 0.6855, 0.3077, 0.6883, 0.3306, 0.8796, 0.3433, 0.8618, 0.3475, 0.8767, 0.3475, 0.8767, 0.3317, 0.8963, 0.3306, 0.8796, 0.3306, 0.8796, 0.3225, 0.901, 0.3219, 0.8835, 0.1849, 0.5129, 0.1836, 0.4944, 0.2047, 0.4849, 0.2137, 0.5086, 0.3556, 0.7542, 0.3584, 0.7893, 0.348, 0.7774, 0.3398, 0.754, 0.1098, 0.8318, 0.1473, 0.8852, 0.1366, 0.8964, 0.3745, 0.9596, 0.3594, 0.928, 0.3745, 0.9013, 0.3611, 0.6837, 0.3479, 0.6402, 0.366, 0.6546, 0.3479, 0.6402, 0.3717, 0.6208, 0.366, 0.6546, 0.366, 0.6546, 0.376, 0.635, 0.376, 0.6733, 0.376, 0.6733, 0.3611, 0.6837, 0.366, 0.6546, 0.1862, 0.8694, 0.1765, 0.8746, 0.1683, 0.8518, 0.1683, 0.8518, 0.1851, 0.8337, 0.1862, 0.8694, 0.1862, 0.8694, 0.2159, 0.8509, 0.2159, 0.8892, 0.5358, 0.1523, 0.4523, 0.1553, 0.4525, 0.1009, 0.4544, 0.05418, 0.2047, 0.4849, 0.2082, 0.442, 0.2352, 0.4637, 0.4933, 0.3175, 0.4965, 0.284, 0.5145, 0.3166, 0.512, 0.3498, 0.3416, 0.614, 0.3272, 0.5603, 0.3404, 0.5609, 0.3272, 0.5603, 0.3381, 0.5129, 0.3404, 0.5609, 0.3404, 0.5609, 0.3502, 0.5239, 0.356, 0.5651, 0.356, 0.5651, 0.3416, 0.614, 0.3404, 0.5609, 0.1198, 0.7632, 0.1492, 0.7367, 0.1389, 0.7696, 0.5434, 0.8492, 0.5482, 0.815, 0.584, 0.8736, 0.5586, 0.8769, 0.1777, 0.7496, 0.1642, 0.7824, 0.1581, 0.8167, 0.1476, 0.8062, 0.1389, 0.7696, 0.1492, 0.7367, 0.1294, 0.6891, 0.1985, 0.7194, 0.1851, 0.8337, 0.1642, 0.7824, 0.1929, 0.7969, 0.5415, 0.5088, 0.5445, 0.5241, 0.5171, 0.5237, 0.5121, 0.5106, 0.1929, 0.7969, 0.2159, 0.8509, 0.1851, 0.8337, 0.5919, 0.3971, 0.5859, 0.4375, 0.5621, 0.3954, 0.5663, 0.3589, 0.3724, 0.7253, 0.3751, 0.7551, 0.364, 0.7397, 0.3637, 0.7148, 0.5932, 0.2168, 0.6234, 0.2289, 0.6196, 0.2619, 0.5879, 0.2531, 0.2722, 0.8285, 0.2749, 0.7779, 0.2993, 0.8346, 0.2994, 0.8897, 0.2726, 0.8802, 0.9047, 0.05508, 0.9058, 0.02915, 0.9221, 0.0344, 0.9277, 0.0548, 0.09796, 0.6817, 0.07982, 0.7238, 0.06867, 0.6789, 0.09796, 0.6817, 0.06243, 0.6387, 0.09841, 0.644, 0.09841, 0.644, 0.1294, 0.6891, 0.09796, 0.6817, 0.7044, 0.2439, 0.6781, 0.2413, 0.6768, 0.2065, 0.7019, 0.2115, 0.2053, 0.7603, 0.1985, 0.7194, 0.2254, 0.728, 0.4316, 0.4027, 0.4268, 0.3741, 0.4431, 0.3759, 0.447, 0.401, 0.2652, 0.7327, 0.2657, 0.7029, 0.2793, 0.7003, 0.2793, 0.7003, 0.2827, 0.7317, 0.2652, 0.7327, 0.02864, 0.6351, 0.0, 0.6028, 0.02372, 0.6022, 0.02372, 0.6022, 0.001346, 0.5809, 0.02329, 0.5773, 0.7197, 0.1762, 0.7207, 0.2158, 0.7018, 0.1676, 0.7049, 0.1163, 0.1448, 0.5917, 0.1426, 0.6302, 0.09797, 0.6136, 0.09791, 0.5896, 0.09879, 0.5709, 0.09881, 0.5517, 0.1422, 0.5693, 0.8997, 0.1007, 0.8736, 0.1156, 0.8744, 0.09229, 0.9024, 0.08039, 0.8497, 0.02973, 0.8508, 0.05447, 0.8285, 0.04404, 0.8243, 0.02262, 0.2881, 0.6535, 0.2819, 0.6361, 0.291, 0.6355, 0.2978, 0.6506, 0.5482, 0.815, 0.5517, 0.7802, 0.5734, 0.8126, 0.5989, 0.8115, 0.594, 0.8436, 0.584, 0.8736, 0.1188, 0.3331, 0.1077, 0.2818, 0.1429, 0.3323, 0.1275, 0.3805, 0.716, 0.9632, 0.7305, 0.947, 0.7282, 0.9642, 0.02329, 0.5773, 0.006102, 0.5679, 0.02658, 0.5615, 0.7666, 0.4491, 0.7762, 0.4191, 0.7757, 0.4491, 0.03055, 0.5473, 0.05938, 0.5618, 0.02658, 0.5615, 0.02658, 0.5615, 0.05737, 0.5795, 0.02329, 0.5773, 0.942, 0.8919, 0.9413, 0.8497, 0.9595, 0.8497, 0.9548, 0.8171, 0.9963, 0.8474, 1.0, 0.8716, 0.5445, 0.5241, 0.5415, 0.5088, 0.5689, 0.5105, 0.5707, 0.5269, 0.5486, 0.5378, 0.2704, 0.6527, 0.2819, 0.6361, 0.2881, 0.6535, 0.7439, 0.512, 0.7432, 0.5348, 0.7301, 0.5359, 0.7306, 0.5136, 0.8879, 0.636, 0.8951, 0.6735, 0.8704, 0.6613, 0.8619, 0.6242, 0.3594, 0.8764, 0.3483, 0.8934, 0.3475, 0.8767, 0.3475, 0.8767, 0.3551, 0.8611, 0.3594, 0.8764, 0.03055, 0.5473, 0.01453, 0.5374, 0.0323, 0.5271, 0.3888, 0.5995, 0.4082, 0.5831, 0.4022, 0.6023, 0.4775, 0.7127, 0.481, 0.6415, 0.5082, 0.6363, 0.5279, 0.7016, 0.09881, 0.5517, 0.06197, 0.5242, 0.09628, 0.5266, 0.09628, 0.5266, 0.06476, 0.5141, 0.09627, 0.5129, 0.09628, 0.5266, 0.1325, 0.5196, 0.1363, 0.5391, 0.1363, 0.5391, 0.09881, 0.5517, 0.09628, 0.5266, 0.1823, 0.5636, 0.1422, 0.5693, 0.1363, 0.5391, 0.2128, 0.5566, 0.2386, 0.574, 0.2541, 0.588, 0.267, 0.6116, 0.2508, 0.6013, 0.1823, 0.5636, 0.5666, 0.5998, 0.5909, 0.6042, 0.6138, 0.6101, 0.6276, 0.6452, 0.6069, 0.6403, 0.6001, 0.7032, 0.5614, 0.6326, 0.3508, 0.1436, 0.3163, 0.1401, 0.2814, 0.1312, 0.3105, 0.1091, 0.2747, 0.6147, 0.2819, 0.6361, 0.267, 0.6116, 0.7646, 0.5129, 0.7641, 0.5356, 0.7621, 0.5533, 0.7432, 0.5348, 0.7439, 0.512, 0.6821, 0.1054, 0.6776, 0.1589, 0.6593, 0.0933, 0.6898, 0.0499, 0.7823, 0.4491, 0.7823, 0.4718, 0.7743, 0.4693, 0.7432, 0.5348, 0.7621, 0.5533, 0.7399, 0.5505, 0.7399, 0.5505, 0.7605, 0.5725, 0.7361, 0.5663, 0.7361, 0.5663, 0.726, 0.55, 0.7399, 0.5505, 0.7399, 0.5505, 0.7301, 0.5359, 0.7432, 0.5348, 0.7361, 0.5663, 0.7614, 0.5988, 0.7343, 0.5884, 0.7614, 0.5988, 0.7381, 0.6204, 0.7343, 0.5884, 0.3184, 0.1855, 0.3527, 0.1909, 0.3403, 0.3345, 0.7343, 0.5884, 0.7204, 0.5631, 0.7361, 0.5663, 0.4679, 0.8062, 0.4601, 0.7636, 0.4852, 0.7959, 0.4904, 0.8352, 0.9612, 0.5415, 0.9798, 0.5155, 0.9898, 0.5291, 0.9612, 0.5415, 0.9972, 0.5622, 0.9699, 0.5714, 0.9699, 0.5714, 0.9272, 0.5538, 0.9612, 0.5415, 0.9612, 0.5415, 0.9223, 0.5348, 0.9565, 0.5206, 0.9272, 0.5538, 0.9372, 0.58, 0.9191, 0.6034, 0.9067, 0.5817, 0.8955, 0.5575, 0.8955, 0.5575, 0.8782, 0.5762, 0.8669, 0.553, 0.8422, 0.543, 0.8624, 0.5348, 0.8669, 0.553, 0.8669, 0.553, 0.8519, 0.5647, 0.8422, 0.543, 0.8184, 0.5584, 0.8113, 0.5387, 0.8221, 0.5305, 0.8422, 0.543, 0.8291, 0.5509, 0.8402, 0.5707, 0.8221, 0.5305, 0.8392, 0.5262, 0.8422, 0.543, 0.7419, 0.9712, 0.7305, 0.985, 0.7305, 0.9662, 0.7419, 0.947, 0.8221, 0.5305, 0.8113, 0.5387, 0.807, 0.5187, 0.1914, 0.5984, 0.1422, 0.5693, 0.1823, 0.5636, 0.2508, 0.6013, 0.2641, 0.6318, 0.8781, 0.7036, 0.8704, 0.6613, 0.8951, 0.6735, 0.9024, 0.7138, 0.1389, 0.7696, 0.1476, 0.8062, 0.1295, 0.8045, 0.1198, 0.7632, 0.9699, 0.5714, 1.0, 0.6045, 0.9758, 0.6077, 0.9758, 0.6077, 0.9989, 0.6534, 0.9782, 0.6508, 0.9782, 0.6508, 0.9466, 0.6081, 0.9758, 0.6077, 0.9758, 0.6077, 0.9372, 0.58, 0.9699, 0.5714, 0.1097, 0.7669, 0.1008, 0.7234, 0.07982, 0.7238, 0.09796, 0.6817, 0.1223, 0.7263, 0.807, 0.5187, 0.8075, 0.5037, 0.8209, 0.5153, 0.8392, 0.5262, 0.8221, 0.5305, 0.267, 0.6116, 0.2541, 0.588, 0.2613, 0.5938, 0.2747, 0.6147, 0.8184, 0.5584, 0.8038, 0.5744, 0.7991, 0.5508, 0.7991, 0.5508, 0.8113, 0.5387, 0.8184, 0.5584, 0.7812, 0.5513, 0.7961, 0.5317, 0.7991, 0.5508, 0.8787, 0.6049, 0.8521, 0.5937, 0.8402, 0.5707, 0.8923, 0.5946, 0.4936, 0.3478, 0.4956, 0.3795, 0.4798, 0.3532, 0.4775, 0.3261, 0.4378, 0.4306, 0.4484, 0.422, 0.4593, 0.4325, 0.4482, 0.4499, 0.4229, 0.31, 0.4314, 0.3389, 0.4125, 0.3297, 0.4048, 0.2984, 0.7381, 0.6204, 0.7614, 0.5988, 0.7664, 0.634, 0.7927, 0.7339, 0.7891, 0.7839, 0.3031, 0.477, 0.2747, 0.4637, 0.2227, 0.4196, 0.2277, 0.2799, 0.252, 0.2987, 0.3321, 0.4175, 0.3309, 0.4782, 0.56, 0.433, 0.5859, 0.4375, 0.6002, 0.4744, 0.5799, 0.4725, 0.6216, 0.7776, 0.6428, 0.7815, 0.6393, 0.8792, 0.6197, 0.8446, 0.6223, 0.8124, 0.5486, 0.5378, 0.5298, 0.5469, 0.523, 0.536, 0.5445, 0.5241, 0.06291, 0.2974, 0.04519, 0.2612, 0.08047, 0.2872, 0.09578, 0.3333, 0.8323, 0.2341, 0.8097, 0.2344, 0.825, 0.2031, 0.8483, 0.2051, 0.7863, 0.6043, 0.7664, 0.634, 0.7614, 0.5988, 0.4048, 0.2984, 0.4148, 0.2672, 0.4229, 0.31, 0.1777, 0.7496, 0.1985, 0.7194, 0.2053, 0.7603, 0.1929, 0.7969, 0.9577, 0.772, 0.9734, 0.7502, 0.9756, 0.786, 0.9577, 0.772, 0.9481, 0.7849, 0.9416, 0.7508, 0.577, 0.7777, 0.6007, 0.7768, 0.5989, 0.8115, 0.5734, 0.8126, 0.2048, 0.9765, 0.1952, 0.9913, 0.1886, 0.9657, 0.1965, 0.9505, 0.1572, 0.1282, 0.1675, 0.1581, 0.08417, 0.2054, 0.07361, 0.1829, 0.8599, 0.7481, 0.8264, 0.6951, 0.8523, 0.6987, 0.4132, 0.5611, 0.3895, 0.5699, 0.404, 0.5539, 0.4349, 0.5503, 0.3804, 0.2898, 0.389, 0.2782, 0.4048, 0.2984, 0.4125, 0.3297, 0.4268, 0.3741, 0.3879, 0.328, 0.4601, 0.7636, 0.4543, 0.7201, 0.4803, 0.7538, 0.4852, 0.7959, 0.7646, 0.5129, 0.7674, 0.4956, 0.7832, 0.4945, 0.796, 0.4957, 0.7943, 0.5113, 0.7863, 0.6043, 0.7614, 0.5988, 0.7361, 0.5663, 0.7605, 0.5725, 0.8599, 0.7481, 0.8917, 0.8026, 0.8675, 0.8025, 0.4718, 0.4702, 0.4602, 0.4626, 0.4482, 0.4499, 0.4593, 0.4325, 0.4714, 0.4432, 0.8733, 0.8572, 0.8451, 0.8016, 0.8675, 0.8025, 0.8675, 0.8025, 0.8353, 0.7458, 0.8599, 0.7481, 0.3575, 0.4116, 0.3518, 0.4573, 0.3309, 0.4782, 0.3321, 0.4175, 0.3403, 0.3345, 0.3661, 0.7877, 0.3584, 0.7893, 0.3556, 0.7542, 0.364, 0.7397, 0.6809, 0.966, 0.688, 0.9324, 0.7044, 0.9303, 0.6977, 0.9646, 0.4316, 0.4027, 0.4484, 0.422, 0.4378, 0.4306, 0.002014, 0.175, 1.578e-05, 0.1538, 0.02776, 0.1453, 0.03318, 0.1787, 0.007304, 0.1916, 0.4316, 0.4027, 0.4378, 0.4306, 0.422, 0.4405, 0.3931, 0.4566, 0.3874, 0.4142, 0.9241, 0.7294, 0.9311, 0.7681, 0.9096, 0.7571, 0.9024, 0.7138, 0.6519, 0.1985, 0.6257, 0.1876, 0.5967, 0.174, 0.6003, 0.1229, 0.6286, 0.1352, 0.6538, 0.1476, 0.6498, 0.2663, 0.7007, 0.3238, 0.6061, 0.3244, 0.6196, 0.2619, 0.7865, 0.09359, 0.8013, 0.09709, 0.7943, 0.1462, 0.777, 0.1477, 0.7709, 0.1011, 0.8733, 0.8572, 0.8978, 0.9042, 0.8771, 0.9075, 0.8771, 0.9075, 0.8964, 0.9427, 0.8767, 0.9465, 0.8767, 0.9465, 0.8596, 0.9083, 0.8771, 0.9075, 0.8472, 0.9069, 0.8536, 0.8575, 0.8596, 0.9083, 0.8596, 0.9083, 0.8488, 0.9446, 0.8472, 0.9069, 0.8351, 0.9032, 0.8386, 0.8557, 0.8472, 0.9069, 0.5133, 0.4544, 0.497, 0.4172, 0.5138, 0.4208, 0.5349, 0.4263, 0.535, 0.4583, 0.427, 0.04753, 0.4121, 0.01591, 0.4311, 0.01462, 0.7672, 0.947, 0.7672, 0.9804, 0.7563, 0.9685, 0.8923, 0.5946, 0.9067, 0.5817, 0.9191, 0.6034, 0.9051, 0.6166, 0.4255, 0.1505, 0.4043, 0.09049, 0.4251, 0.09424, 0.4251, 0.09424, 0.4072, 0.04674, 0.427, 0.04753, 0.3474, 0.4954, 0.3309, 0.4782, 0.3518, 0.4573, 0.366, 0.4657, 0.2159, 0.8892, 0.2191, 0.9232, 0.191, 0.902, 0.1862, 0.8694, 0.4484, 0.3405, 0.4675, 0.3598, 0.4537, 0.3608, 0.4537, 0.3608, 0.4707, 0.3836, 0.4577, 0.3802, 0.4537, 0.3608, 0.4431, 0.3759, 0.4381, 0.358, 0.4381, 0.358, 0.4484, 0.3405, 0.4537, 0.3608, 0.3272, 0.8643, 0.3433, 0.8618, 0.3306, 0.8796, 0.3219, 0.8835, 0.7271, 0.07533, 0.7049, 0.1163, 0.7111, 0.0607, 0.7111, 0.0607, 0.6821, 0.1054, 0.6898, 0.0499, 0.6898, 0.0499, 0.7177, 0.02353, 0.7111, 0.0607, 0.6679, 0.04001, 0.6976, 0.01473, 0.6898, 0.0499, 0.6898, 0.0499, 0.6593, 0.0933, 0.6679, 0.04001, 0.6593, 0.0933, 0.6433, 0.03201, 0.6679, 0.04001, 0.6679, 0.04001, 0.6512, 0.003537, 0.6761, 0.008055, 0.8359, 0.6149, 0.827, 0.5823, 0.8521, 0.5937, 0.8619, 0.6242, 0.1499, 0.1096, 0.1759, 0.09753, 0.1832, 0.1168, 0.1572, 0.1282, 0.6686, 0.8916, 0.694, 0.9021, 0.688, 0.9324, 0.6614, 0.9213, 0.5082, 0.6363, 0.5311, 0.6664, 0.5279, 0.7016, 0.7018, 0.1676, 0.7207, 0.2158, 0.7019, 0.2115, 0.7019, 0.2115, 0.6776, 0.1589, 0.7018, 0.1676, 0.481, 0.5162, 0.488, 0.5269, 0.4571, 0.5341, 0.4488, 0.5256, 0.6593, 0.0933, 0.6776, 0.1589, 0.6538, 0.1476, 0.6538, 0.1476, 0.6768, 0.2065, 0.6519, 0.1985, 0.6216, 0.7776, 0.6004, 0.7396, 0.6198, 0.741, 0.6428, 0.7815, 0.6296, 0.5325, 0.5707, 0.5269, 0.5689, 0.5105, 0.5967, 0.174, 0.57, 0.1118, 0.6003, 0.1229, 0.5033, 0.5476, 0.5298, 0.5469, 0.5106, 0.5572, 0.4818, 0.5617, 0.9243, 0.2695, 0.9056, 0.2992, 0.9056, 0.2718, 0.9044, 0.2249, 0.9277, 0.2181, 0.09791, 0.5896, 0.05737, 0.5795, 0.05938, 0.5618, 0.06178, 0.5457, 0.09879, 0.5709, 0.8138, 0.7413, 0.8264, 0.6951, 0.8599, 0.7481, 0.8353, 0.7458, 0.8268, 0.7987, 0.7111, 0.0607, 0.7177, 0.02353, 0.7275, 0.04525, 0.7271, 0.07533, 0.7275, 0.2979, 0.7229, 0.3258, 0.7059, 0.296, 0.7065, 0.2701, 0.2704, 0.6527, 0.2881, 0.6535, 0.2868, 0.6683, 0.2696, 0.6688, 0.262, 0.6832, 0.279, 0.6834, 0.2657, 0.7029, 0.2473, 0.7012, 0.5903, 0.9392, 0.5621, 0.9388, 0.5723, 0.9046, 0.6001, 0.9042, 0.6741, 0.3936, 0.6954, 0.3927, 0.6795, 0.436, 0.6601, 0.437, 0.5932, 0.2168, 0.5663, 0.1611, 0.5967, 0.174, 0.5863, 0.9665, 0.5579, 0.9655, 0.5621, 0.9388, 0.5903, 0.9392, 0.5574, 0.6657, 0.5548, 0.7007, 0.5311, 0.6664, 0.5353, 0.6328, 0.7908, 0.0537, 0.8036, 0.06146, 0.8013, 0.09709, 0.7865, 0.09359, 0.7784, 0.05597, 0.097, 0.1486, 0.1499, 0.1096, 0.1572, 0.1282, 0.07361, 0.1829, 0.06623, 0.1668, 0.3099, 0.6249, 0.3175, 0.6379, 0.3208, 0.6569, 0.3104, 0.6456, 0.7059, 0.296, 0.6787, 0.2683, 0.7065, 0.2701, 0.8093, 0.7933, 0.8138, 0.7413, 0.8268, 0.7987, 0.8244, 0.8516, 0.5806, 0.2876, 0.6061, 0.3244, 0.5726, 0.3229, 0.5806, 0.2876, 0.5566, 0.2449, 0.5879, 0.2531, 0.5275, 0.242, 0.5489, 0.2827, 0.5207, 0.2809, 0.09543, 0.123, 0.06329, 0.1382, 0.06291, 0.1154, 0.09493, 0.1045, 0.5145, 0.3166, 0.4965, 0.284, 0.5207, 0.2809, 0.4933, 0.3175, 0.4936, 0.3478, 0.4775, 0.3261, 0.4768, 0.2943, 0.4451, 0.8485, 0.4334, 0.8195, 0.4576, 0.8443, 0.4636, 0.8653, 0.9413, 0.8497, 0.942, 0.8919, 0.9391, 0.9261, 0.9179, 0.9355, 0.9202, 0.8986, 0.9311, 0.7681, 0.9481, 0.7849, 0.9548, 0.8171, 0.9595, 0.8497, 0.6595, 0.5009, 0.6644, 0.5329, 0.6287, 0.5155, 0.6256, 0.5, 0.8093, 0.7933, 0.8067, 0.8436, 0.7891, 0.7839, 0.7927, 0.7339, 0.6514, 0.2367, 0.6234, 0.2289, 0.6257, 0.1876, 0.6519, 0.1985, 0.5663, 0.3589, 0.541, 0.3195, 0.5726, 0.3229, 0.9007, 0.1998, 0.8973, 0.1733, 0.922, 0.1643, 0.9255, 0.1912, 0.8795, 0.2286, 0.888, 0.2966, 0.8555, 0.2319, 0.9365, 0.7131, 0.9176, 0.6908, 0.9531, 0.6428, 0.9543, 0.6884, 0.4798, 0.3532, 0.4956, 0.3795, 0.4826, 0.3814, 0.4826, 0.3814, 0.4675, 0.3598, 0.4798, 0.3532, 0.6601, 0.437, 0.6625, 0.4616, 0.6467, 0.4721, 0.6741, 0.3936, 0.6601, 0.437, 0.6467, 0.4721, 0.6325, 0.4382, 0.5987, 0.3595, 0.6061, 0.3244, 0.6889, 0.356, 0.32, 0.8402, 0.319, 0.8975, 0.2994, 0.8897, 0.2993, 0.8346, 0.5489, 0.2827, 0.5566, 0.2449, 0.5806, 0.2876, 0.5726, 0.3229, 0.04114, 0.1958, 0.03318, 0.1787, 0.06623, 0.1668, 0.07361, 0.1829, 0.5621, 0.3954, 0.5859, 0.4375, 0.56, 0.433, 0.56, 0.433, 0.5799, 0.4725, 0.5577, 0.466, 0.5577, 0.466, 0.5349, 0.4263, 0.56, 0.433, 0.191, 0.902, 0.2191, 0.9232, 0.2206, 0.9495, 0.1965, 0.9505, 0.1983, 0.9281, 0.1827, 0.901, 0.1765, 0.8746, 0.4821, 0.4489, 0.4734, 0.4142, 0.4844, 0.4163, 0.5301, 0.4819, 0.535, 0.4583, 0.5577, 0.466, 0.5518, 0.489, 0.02156, 0.03709, 0.008157, 0.006351, 0.02161, 0.0, 0.5118, 0.9129, 0.5276, 0.9116, 0.5188, 0.9379, 0.5038, 0.9342, 0.1426, 0.6302, 0.2347, 0.6762, 0.262, 0.6832, 0.2473, 0.7012, 0.1379, 0.6553, 0.6974, 0.8713, 0.694, 0.9021, 0.6686, 0.8916, 0.6714, 0.8273, 0.5621, 0.3954, 0.56, 0.433, 0.512, 0.3498, 0.5145, 0.3166, 0.05236, 0.2179, 0.09594, 0.2386, 0.0658, 0.2484, 0.8345, 0.08436, 0.8526, 0.1012, 0.8487, 0.1356, 0.8303, 0.1216, 0.8155, 0.1073, 0.8183, 0.07127, 0.08047, 0.2872, 0.04519, 0.2612, 0.0658, 0.2484, 0.0658, 0.2484, 0.02919, 0.2319, 0.05236, 0.2179, 0.3735, 0.8649, 0.3594, 0.9013, 0.3613, 0.8673, 0.3735, 0.8649, 0.3668, 0.8275, 0.3752, 0.8237, 0.4217, 0.5669, 0.4568, 0.5811, 0.427, 0.5797, 0.4818, 0.5617, 0.4568, 0.5811, 0.452, 0.5665, 0.452, 0.5665, 0.4742, 0.5526, 0.4818, 0.5617, 0.02156, 0.03709, 0.02602, 0.08205, 0.001669, 0.08131, 0.0, 0.03395, 0.5375, 0.5562, 0.5147, 0.5731, 0.5106, 0.5572, 0.2097, 0.06665, 0.1887, 0.0656, 0.181, 0.05283, 0.181, 0.05283, 0.1641, 0.06048, 0.1546, 0.0407, 0.5629, 0.5586, 0.5423, 0.5713, 0.5375, 0.5562, 0.587, 0.5638, 0.5687, 0.573, 0.5629, 0.5586, 0.1077, 0.0354, 0.1247, 0.01625, 0.131, 0.03545, 0.3508, 0.1436, 0.3782, 0.1478, 0.3804, 0.1963, 0.3527, 0.1909, 0.776, 0.3846, 0.7661, 0.3587, 0.776, 0.3518, 0.404, 0.5539, 0.4256, 0.5423, 0.4349, 0.5503, 0.621, 0.0, 0.6512, 0.003537, 0.6679, 0.04001, 0.6433, 0.03201, 0.4657, 0.5433, 0.488, 0.5269, 0.4956, 0.5375, 0.4956, 0.5375, 0.4742, 0.5526, 0.4657, 0.5433, 0.523, 0.536, 0.5033, 0.5476, 0.4956, 0.5375, 0.4956, 0.5375, 0.5171, 0.5237, 0.523, 0.536, 0.6346, 0.08197, 0.6286, 0.1352, 0.6003, 0.1229, 0.57, 0.1118, 0.5483, 0.01469, 0.6433, 0.03201, 0.6593, 0.0933, 0.6538, 0.1476, 0.1464, 0.07785, 0.1641, 0.06048, 0.1692, 0.07093, 0.5486, 0.5378, 0.5707, 0.5269, 0.5734, 0.5418, 0.5707, 0.5269, 0.5998, 0.5459, 0.5734, 0.5418, 0.9942, 0.7067, 0.9734, 0.7502, 0.9542, 0.7349, 0.9761, 0.7015, 0.9989, 0.6534, 0.5349, 0.4263, 0.5138, 0.4208, 0.4956, 0.3795, 0.4936, 0.3478, 0.5123, 0.3836, 0.512, 0.3498, 0.56, 0.433, 0.3337, 0.08419, 0.3472, 0.06057, 0.3586, 0.07965, 0.3337, 0.08419, 0.3697, 0.1085, 0.3437, 0.1082, 0.3337, 0.08419, 0.3105, 0.1091, 0.302, 0.09008, 0.302, 0.09008, 0.3233, 0.07025, 0.3337, 0.08419, 0.4488, 0.5256, 0.4256, 0.5423, 0.4166, 0.5359, 0.302, 0.09008, 0.2755, 0.104, 0.268, 0.08793, 0.2338, 0.08306, 0.2064, 0.09431, 0.2018, 0.08132, 0.5121, 0.5106, 0.5375, 0.4945, 0.5415, 0.5088, 0.2401, 0.09736, 0.2755, 0.104, 0.2467, 0.1213, 0.2135, 0.1155, 0.1583, 0.4637, 0.1375, 0.4365, 0.1192, 0.4278, 0.1334, 0.413, 0.1506, 0.4175, 0.1864, 0.4288, 0.2082, 0.442, 0.2047, 0.4849, 0.1836, 0.4944, 0.02329, 0.5773, 0.05737, 0.5795, 0.05845, 0.6054, 0.02372, 0.6022, 0.4935, 0.868, 0.4756, 0.8421, 0.4904, 0.8352, 0.4852, 0.7959, 0.4803, 0.7538, 0.5034, 0.7859, 0.5059, 0.8268, 0.5069, 0.8631, 0.4987, 0.911, 0.4918, 0.8899, 0.3944, 0.5473, 0.4256, 0.5423, 0.404, 0.5539, 0.3804, 0.5643, 0.6287, 0.5155, 0.6644, 0.5329, 0.6296, 0.5325, 0.3527, 0.1909, 0.3163, 0.1401, 0.3508, 0.1436, 0.3508, 0.1436, 0.3105, 0.1091, 0.3437, 0.1082, 0.2447, 0.8669, 0.2526, 0.7736, 0.2722, 0.8285, 0.2726, 0.8802, 0.2849, 0.1735, 0.2522, 0.16, 0.2814, 0.1312, 0.3163, 0.1401, 0.3527, 0.1909, 0.3184, 0.1855, 0.2206, 0.9495, 0.2191, 0.9232, 0.2477, 0.9494, 0.2457, 0.9756, 0.2467, 0.1213, 0.2755, 0.104, 0.2814, 0.1312, 0.2467, 0.1213, 0.2211, 0.1507, 0.2135, 0.1155, 0.2211, 0.1507, 0.1832, 0.1168, 0.2135, 0.1155, 0.7411, 0.3155, 0.7661, 0.3213, 0.7483, 0.4384, 0.7661, 0.4777, 0.7283, 0.4772, 0.7275, 0.4354, 0.7293, 0.3924, 0.4411, 0.3116, 0.4484, 0.3405, 0.4314, 0.3389, 0.4229, 0.31, 0.02735, 0.1181, 0.0007531, 0.1219, 0.001669, 0.08131, 0.02602, 0.08205, 0.5689, 0.5105, 0.5657, 0.4949, 0.6256, 0.5, 0.6287, 0.5155, 0.6296, 0.5325, 0.7065, 0.2701, 0.6787, 0.2683, 0.6781, 0.2413, 0.7044, 0.2439, 0.7872, 0.1942, 0.8051, 0.1979, 0.825, 0.2031, 0.8097, 0.2344, 0.771, 0.2364, 0.7539, 0.2042, 0.77, 0.1965, 0.4734, 0.4142, 0.4714, 0.4432, 0.4593, 0.4325, 0.4609, 0.4067, 0.2726, 0.8802, 0.2994, 0.8897, 0.2477, 0.9494, 0.6102, 0.491, 0.5907, 0.4944, 0.5721, 0.4945, 0.5518, 0.489, 0.5577, 0.466, 0.5799, 0.4725, 0.6002, 0.4744, 0.6214, 0.4737, 0.6335, 0.486, 0.1914, 0.5984, 0.2641, 0.6318, 0.2704, 0.6527, 0.2411, 0.6451, 0.1448, 0.5917, 0.4623, 0.8769, 0.4636, 0.8653, 0.4756, 0.8421, 0.4935, 0.868, 0.4965, 0.284, 0.4933, 0.3175, 0.4768, 0.2943, 0.4775, 0.3261, 0.4341, 0.27, 0.4255, 0.1505, 0.4251, 0.09424, 0.4525, 0.1009, 0.4523, 0.1553, 0.1675, 0.1581, 0.1927, 0.1491, 0.2014, 0.2013, 0.2061, 0.2681, 0.1779, 0.2052, 0.8247, 0.1645, 0.8454, 0.1726, 0.825, 0.2031, 0.8051, 0.1979, 0.1188, 0.3331, 0.1085, 0.3762, 0.09578, 0.3333, 0.1077, 0.2818, 0.09141, 0.07745, 0.06054, 0.08345, 0.05402, 0.04064, 0.1077, 0.0354, 0.131, 0.03545, 0.1546, 0.0407, 0.1641, 0.06048, 0.1415, 0.06189, 0.6364, 0.6163, 0.6138, 0.6101, 0.5933, 0.5782, 0.6174, 0.5848, 0.8013, 0.09709, 0.8036, 0.06146, 0.8183, 0.07127, 0.8155, 0.1073, 0.4027, 0.68, 0.4008, 0.6396, 0.4022, 0.6023, 0.4265, 0.6079, 0.4558, 0.6098, 0.4532, 0.6456, 0.5358, 0.1523, 0.5663, 0.1611, 0.5932, 0.2168, 0.5624, 0.2052, 0.6595, 0.5009, 0.6943, 0.499, 0.701, 0.5313, 0.6644, 0.5329, 0.5621, 0.9388, 0.5579, 0.9655, 0.5337, 0.9631, 0.548, 0.9081, 0.5723, 0.9046, 0.6958, 0.8352, 0.6974, 0.8713, 0.6714, 0.8273, 0.6918, 0.7963, 0.8375, 0.9397, 0.8218, 0.9313, 0.8351, 0.9032, 0.8472, 0.9069, 0.1157, 0.406, 0.1275, 0.3805, 0.1334, 0.413, 0.3389, 0.9776, 0.3219, 0.9633, 0.3389, 0.9553, 0.7563, 0.947, 0.7563, 0.9757, 0.7419, 0.9557, 0.8959, 0.8552, 0.8978, 0.9042, 0.8733, 0.8572, 0.8675, 0.8025, 0.1375, 0.4365, 0.1583, 0.4637, 0.1203, 0.446, 0.05398, 0.7209, 0.1098, 0.8318, 0.09278, 0.8314, 0.03137, 0.7157, 0.2696, 0.6688, 0.2413, 0.6623, 0.2411, 0.6451, 0.2704, 0.6527, 0.9179, 0.9355, 0.8964, 0.9427, 0.8978, 0.9042, 0.9202, 0.8986, 0.4718, 0.4702, 0.4714, 0.4432, 0.4821, 0.4489, 0.2473, 0.7012, 0.2657, 0.7029, 0.2474, 0.7318, 0.2254, 0.728, 0.7544, 0.0268, 0.7661, 0.0293, 0.7509, 0.06117, 0.3231, 0.5034, 0.3309, 0.4782, 0.3474, 0.4954, 0.2948, 0.4995, 0.3031, 0.477, 0.3231, 0.5034, 0.7509, 0.06117, 0.7596, 0.06574, 0.7406, 0.1014, 0.8917, 0.8026, 0.9096, 0.7571, 0.9311, 0.7681, 0.9202, 0.8986, 0.8959, 0.8552, 0.2647, 0.4854, 0.2137, 0.5086, 0.2047, 0.4849, 0.2352, 0.4637, 0.4798, 0.3532, 0.4675, 0.3598, 0.4484, 0.3405, 0.4411, 0.3116, 0.8105, 0.6082, 0.8038, 0.5744, 0.827, 0.5823, 0.8359, 0.6149, 0.1835, 0.391, 0.1864, 0.4288, 0.1506, 0.4175, 0.1472, 0.3835, 0.874, 0.2039, 0.8795, 0.2286, 0.8555, 0.2319, 0.8483, 0.2051, 0.4525, 0.6816, 0.4532, 0.6456, 0.481, 0.6415, 0.4775, 0.7127, 0.4525, 0.6816, 0.4543, 0.7201, 0.425, 0.6821, 0.4027, 0.68, 0.4532, 0.6456, 0.6677, 0.6866, 0.6922, 0.6908, 0.6872, 0.7219, 0.6629, 0.7171, 0.3804, 0.1963, 0.365, 0.3312, 0.3403, 0.3345, 0.3527, 0.1909, 0.348, 0.7774, 0.3254, 0.7521, 0.3398, 0.754, 0.3568, 0.7988, 0.344, 0.7917, 0.348, 0.7774, 0.7561, 0.9962, 0.7491, 0.982, 0.7561, 0.9757, 0.7702, 0.04656, 0.7784, 0.05597, 0.7648, 0.07677, 0.7648, 0.07677, 0.7596, 0.06574, 0.7702, 0.04656, 0.5621, 0.3954, 0.5145, 0.3166, 0.5207, 0.2809, 0.541, 0.3195, 0.5663, 0.3589, 0.7709, 0.1011, 0.777, 0.1477, 0.7872, 0.1942, 0.77, 0.1965, 0.7479, 0.1083, 0.7596, 0.06574, 0.7648, 0.07677, 0.7275, 0.1433, 0.7406, 0.1014, 0.7479, 0.1083, 0.77, 0.1965, 0.7539, 0.2042, 0.3437, 0.1082, 0.3697, 0.1085, 0.3782, 0.1478, 0.3508, 0.1436, 0.5358, 0.1523, 0.4544, 0.05418, 0.511, 0.05279, 0.5386, 0.1035, 0.5663, 0.1611, 0.6089, 0.4388, 0.6325, 0.4382, 0.6467, 0.4721, 0.6214, 0.4737, 0.6002, 0.4744, 0.5859, 0.4375, 0.2902, 0.6793, 0.292, 0.6952, 0.2793, 0.7003, 0.279, 0.6834, 0.01421, 0.6712, 0.003831, 0.6329, 0.02864, 0.6351, 0.03843, 0.6754, 0.3758, 0.7958, 0.3668, 0.8151, 0.3661, 0.7877, 0.3661, 0.7877, 0.3636, 0.8126, 0.3584, 0.7893, 0.6879, 0.7576, 0.6918, 0.7963, 0.6674, 0.7901, 0.6637, 0.7523, 0.6629, 0.7171, 0.6872, 0.7219, 0.09797, 0.6136, 0.05845, 0.6054, 0.05737, 0.5795, 0.09791, 0.5896, 0.5987, 0.3595, 0.5919, 0.3971, 0.5663, 0.3589, 0.5726, 0.3229, 0.6498, 0.2663, 0.6196, 0.2619, 0.6234, 0.2289, 0.6514, 0.2367, 0.7991, 0.5508, 0.7961, 0.5317, 0.7943, 0.5113, 0.807, 0.5187, 0.8113, 0.5387, 0.1983, 0.9281, 0.1913, 0.9271, 0.1827, 0.901, 0.4724, 0.9292, 0.4561, 0.9165, 0.4441, 0.8939, 0.4635, 0.9058, 0.2233, 0.9931, 0.2076, 1.0, 0.2048, 0.9765, 0.9193, 0.139, 0.922, 0.1643, 0.8973, 0.1733, 0.8964, 0.1462, 0.8974, 0.1211, 0.9187, 0.1166, 0.1334, 0.413, 0.1275, 0.3805, 0.1472, 0.3835, 0.1506, 0.4175, 0.01642, 0.2097, 0.007304, 0.1916, 0.03318, 0.1787, 0.04114, 0.1958, 0.8155, 0.1073, 0.7943, 0.1462, 0.8013, 0.09709, 0.5574, 0.6657, 0.6004, 0.7396, 0.5783, 0.7391, 0.5548, 0.7007, 0.5919, 0.3971, 0.5987, 0.3595, 0.6325, 0.4382, 0.6089, 0.4388, 0.8757, 0.04502, 0.8508, 0.05447, 0.8497, 0.02973, 0.7219, 0.1289, 0.7197, 0.1762, 0.7049, 0.1163, 0.7271, 0.07533, 0.4844, 0.4163, 0.497, 0.4172, 0.4949, 0.452, 0.4821, 0.4489, 0.8487, 0.1356, 0.8736, 0.1156, 0.8713, 0.145, 0.8713, 0.145, 0.8454, 0.1726, 0.8487, 0.1356, 0.8487, 0.1356, 0.8247, 0.1645, 0.8303, 0.1216, 0.825, 0.2031, 0.8454, 0.1726, 0.8483, 0.2051, 0.8483, 0.2051, 0.8705, 0.1759, 0.874, 0.2039, 0.8744, 0.09229, 0.8526, 0.1012, 0.8345, 0.08436, 0.8748, 0.07046, 0.3527, 0.9177, 0.3491, 0.9419, 0.3402, 0.9392, 0.3264, 0.9195, 0.8757, 0.04502, 0.9058, 0.02915, 0.9047, 0.05508, 0.5536, 0.7395, 0.5269, 0.7405, 0.4775, 0.7127, 0.5279, 0.7016, 0.5311, 0.6664, 0.5548, 0.7007, 0.9047, 0.05508, 0.9254, 0.0795, 0.9024, 0.08039, 0.9047, 0.05508, 0.8748, 0.07046, 0.8757, 0.04502, 0.09493, 0.1045, 0.06291, 0.1154, 0.06054, 0.08345, 0.09141, 0.07745, 0.9024, 0.08039, 0.9216, 0.09837, 0.8997, 0.1007, 0.8997, 0.1007, 0.9187, 0.1166, 0.8974, 0.1211, 0.8713, 0.145, 0.8974, 0.1211, 0.8964, 0.1462, 0.4268, 0.3741, 0.4125, 0.3297, 0.4314, 0.3389, 0.4381, 0.358, 0.4431, 0.3759, 0.3661, 0.7877, 0.364, 0.7397, 0.3751, 0.7551, 0.3758, 0.7958, 0.2064, 0.09431, 0.2401, 0.09736, 0.2135, 0.1155, 0.1832, 0.1168, 0.04114, 0.1958, 0.07361, 0.1829, 0.08417, 0.2054, 0.05236, 0.2179, 0.5038, 0.9342, 0.4912, 0.9274, 0.4987, 0.911, 0.5069, 0.8631, 0.5185, 0.887, 0.5118, 0.9129, 0.3366, 0.9553, 0.3402, 0.9392, 0.3497, 0.9546, 0.4552, 0.8848, 0.4635, 0.9058, 0.4441, 0.8939, 0.4441, 0.8939, 0.4561, 0.9165, 0.4351, 0.9052, 0.4351, 0.9052, 0.4292, 0.8904, 0.4441, 0.8939, 0.4785, 0.9174, 0.4728, 0.8961, 0.4865, 0.9051, 0.4865, 0.9051, 0.4912, 0.9274, 0.4785, 0.9174, 0.4724, 0.9292, 0.4635, 0.9058, 0.4785, 0.9174, 0.4022, 0.6023, 0.4008, 0.6396, 0.3884, 0.6382, 0.3888, 0.5995, 0.5188, 0.9379, 0.4988, 0.9513, 0.5038, 0.9342, 0.5038, 0.9342, 0.4858, 0.9415, 0.4912, 0.9274, 0.09578, 0.3333, 0.08047, 0.2872, 0.0658, 0.2484, 0.1077, 0.2818, 0.5624, 0.2052, 0.5566, 0.2449, 0.5275, 0.242, 0.5207, 0.2809, 0.5009, 0.245, 0.4782, 0.206, 0.6001, 0.9042, 0.6211, 0.9435, 0.5903, 0.9392, 0.5903, 0.9392, 0.6173, 0.9702, 0.5863, 0.9665, 0.2214, 0.9707, 0.2424, 0.9941, 0.2233, 0.9931, 0.2048, 0.9765, 0.4265, 0.6079, 0.4082, 0.5831, 0.427, 0.5797, 0.427, 0.5797, 0.4558, 0.6098, 0.4265, 0.6079, 0.6061, 0.3244, 0.5806, 0.2876, 0.5879, 0.2531, 0.6196, 0.2619, 0.297, 0.6641, 0.2868, 0.6683, 0.2881, 0.6535, 0.2978, 0.6506, 0.7872, 0.1942, 0.7943, 0.1462, 0.8155, 0.1073, 0.8051, 0.1979, 0.425, 0.6821, 0.4543, 0.7201, 0.4287, 0.7234, 0.425, 0.6821, 0.4084, 0.7249, 0.4027, 0.68, 0.4196, 0.775, 0.4287, 0.7234, 0.4371, 0.7698, 0.4371, 0.7698, 0.4543, 0.7201, 0.4601, 0.7636, 0.4601, 0.7636, 0.4478, 0.8128, 0.4371, 0.7698, 0.4371, 0.7698, 0.4334, 0.8195, 0.4196, 0.775, 0.4576, 0.8443, 0.4334, 0.8195, 0.4478, 0.8128, 0.4576, 0.8443, 0.4679, 0.8062, 0.4756, 0.8421, 0.4756, 0.8421, 0.4636, 0.8653, 0.4576, 0.8443, 0.577, 0.7777, 0.5536, 0.7395, 0.5783, 0.7391, 0.6007, 0.7768, 0.2747, 0.4637, 0.2647, 0.4854, 0.2352, 0.4637, 0.2227, 0.4196, 0.06178, 0.5457, 0.05938, 0.5618, 0.03055, 0.5473, 0.0323, 0.5271, 0.4623, 0.8769, 0.4728, 0.8961, 0.4552, 0.8848, 0.4552, 0.8848, 0.4502, 0.8751, 0.4623, 0.8769, 0.4845, 0.6063, 0.4568, 0.5811, 0.486, 0.5774, 0.5127, 0.6017, 0.5082, 0.6363, 0.4845, 0.6063, 0.486, 0.5774, 0.5147, 0.5731, 0.4845, 0.6063, 0.5082, 0.6363, 0.481, 0.6415, 0.481, 0.6415, 0.4558, 0.6098, 0.4845, 0.6063, 0.874, 0.2039, 0.8705, 0.1759, 0.8973, 0.1733, 0.9007, 0.1998, 0.9466, 0.6081, 0.9293, 0.6303, 0.9191, 0.6034, 0.9372, 0.58, 0.9758, 0.6077, 0.4803, 0.7538, 0.4543, 0.7201, 0.4775, 0.7127, 0.7701, 0.773, 0.7493, 0.7118, 0.7304, 0.6557, 0.7176, 0.6109, 0.7381, 0.6204, 0.7891, 0.7839, 0.8067, 0.8436, 0.7885, 0.8329, 0.4821, 0.4489, 0.4949, 0.452, 0.5133, 0.4544, 0.535, 0.4583, 0.5301, 0.4819, 0.507, 0.4782, 0.4718, 0.4702, 0.2014, 0.2013, 0.2211, 0.1507, 0.2522, 0.16, 0.2061, 0.2681, 0.4918, 0.8899, 0.4788, 0.8856, 0.4623, 0.8769, 0.4935, 0.868, 0.4918, 0.8899, 0.4987, 0.911, 0.4865, 0.9051, 0.4865, 0.9051, 0.4788, 0.8856, 0.4918, 0.8899, 0.262, 0.6832, 0.2347, 0.6762, 0.2413, 0.6623, 0.2696, 0.6688, 0.5311, 0.6664, 0.5082, 0.6363, 0.5353, 0.6328, 0.2015, 0.401, 0.1835, 0.391, 0.1779, 0.2052, 0.2061, 0.2681, 0.7863, 0.6043, 0.7605, 0.5725, 0.7825, 0.5732, 0.8038, 0.5744, 0.8105, 0.6082, 0.5269, 0.7405, 0.5517, 0.7802, 0.5264, 0.7808, 0.5255, 0.8198, 0.5034, 0.7859, 0.5264, 0.7808, 0.5264, 0.7808, 0.5482, 0.815, 0.5255, 0.8198, 0.5255, 0.8198, 0.5434, 0.8492, 0.5233, 0.856, 0.5233, 0.856, 0.5059, 0.8268, 0.5255, 0.8198, 0.5185, 0.887, 0.5069, 0.8631, 0.5233, 0.856, 0.2522, 0.16, 0.2211, 0.1507, 0.2467, 0.1213, 0.2814, 0.1312, 0.4785, 0.9174, 0.4912, 0.9274, 0.4858, 0.9415, 0.4724, 0.9292, 0.7943, 0.5113, 0.796, 0.4957, 0.8075, 0.5037, 0.807, 0.5187, 0.6514, 0.2367, 0.6781, 0.2413, 0.6787, 0.2683, 0.6498, 0.2663, 0.5734, 0.8126, 0.5517, 0.7802, 0.577, 0.7777, 0.2082, 0.442, 0.2015, 0.401, 0.2227, 0.4196, 0.2352, 0.4637, 0.7825, 0.5732, 0.7621, 0.5533, 0.7812, 0.5513, 0.7991, 0.5508, 0.1583, 0.4637, 0.1836, 0.4944, 0.1606, 0.4832, 0.5586, 0.8769, 0.5723, 0.9046, 0.548, 0.9081, 0.6364, 0.6163, 0.6174, 0.5848, 0.6421, 0.5914, 0.6421, 0.5914, 0.661, 0.6228, 0.6364, 0.6163, 0.6364, 0.6163, 0.65, 0.6509, 0.6276, 0.6452, 0.6276, 0.6452, 0.6138, 0.6101, 0.6364, 0.6163, 0.6217, 0.6743, 0.6069, 0.6403, 0.6276, 0.6452, 0.6629, 0.7171, 0.6001, 0.7032, 0.6069, 0.6403, 0.6217, 0.6743, 0.6276, 0.6452, 0.6424, 0.6792, 0.6677, 0.6866, 0.9255, 0.1912, 0.9277, 0.2181, 0.9044, 0.2249, 0.9007, 0.1998, 0.7019, 0.2115, 0.7207, 0.2158, 0.724, 0.246, 0.7044, 0.2439, 0.4826, 0.3814, 0.4956, 0.3795, 0.5138, 0.4208, 0.497, 0.4172, 0.4844, 0.4163, 0.4707, 0.3836, 0.6223, 0.8124, 0.6007, 0.7768, 0.6216, 0.7776, 0.2994, 0.8897, 0.319, 0.8975, 0.3198, 0.9485, 0.3001, 0.9816, 0.6197, 0.8446, 0.6393, 0.8792, 0.611, 0.8737, 0.611, 0.8737, 0.6301, 0.909, 0.6001, 0.9042, 0.6001, 0.9042, 0.584, 0.8736, 0.611, 0.8737, 0.69, 0.6306, 0.6692, 0.5979, 0.7002, 0.6049, 0.7002, 0.6049, 0.7145, 0.633, 0.69, 0.6306, 0.6769, 0.6585, 0.661, 0.6228, 0.69, 0.6306, 0.6769, 0.6585, 0.6922, 0.6908, 0.6677, 0.6866, 0.267, 0.6116, 0.2819, 0.6361, 0.2641, 0.6318, 0.2508, 0.6013, 0.05402, 0.04064, 0.06054, 0.08345, 0.02602, 0.08205, 0.02156, 0.03709, 0.7863, 0.6043, 0.8105, 0.6082, 0.8359, 0.6149, 0.8444, 0.6544, 0.8523, 0.6987, 0.8264, 0.6951, 0.8138, 0.7413, 0.8021, 0.6892, 0.7927, 0.7339, 0.7664, 0.634, 0.2749, 0.7779, 0.2827, 0.7317, 0.3002, 0.7793, 0.2993, 0.8346, 0.6533, 0.9551, 0.6211, 0.9435, 0.6301, 0.909, 0.6533, 0.9551, 0.6809, 0.966, 0.6723, 0.9811, 0.6499, 0.9808, 0.6173, 0.9702, 0.6211, 0.9435, 0.427, 0.5797, 0.4082, 0.5831, 0.3981, 0.5733, 0.4217, 0.5669, 0.8619, 0.6242, 0.8521, 0.5937, 0.8787, 0.6049, 0.9051, 0.6166, 0.8879, 0.636, 0.1188, 0.3331, 0.1275, 0.3805, 0.1085, 0.3762, 0.09578, 0.3333, 0.1085, 0.3762, 0.09558, 0.3694, 0.09578, 0.3333, 0.08116, 0.3396, 0.06291, 0.2974, 0.4609, 0.4067, 0.4577, 0.3802, 0.4707, 0.3836, 0.4609, 0.4067, 0.4593, 0.4325, 0.4484, 0.422, 0.447, 0.401, 0.4431, 0.3759, 0.4577, 0.3802, 0.8188, 0.8959, 0.8067, 0.8436, 0.8244, 0.8516, 0.8009, 0.8857, 0.7885, 0.8329, 0.8067, 0.8436, 0.7829, 0.3846, 0.7829, 0.4085, 0.7757, 0.405, 0.7661, 0.4532, 0.7743, 0.4491, 0.7743, 0.4772, 0.9365, 0.7131, 0.9542, 0.7349, 0.9416, 0.7508, 0.9481, 0.7849, 0.9311, 0.7681, 0.9241, 0.7294, 0.3198, 0.9485, 0.3138, 0.9765, 0.3001, 0.9816, 0.7044, 0.2439, 0.724, 0.246, 0.7271, 0.2716, 0.7065, 0.2701, 0.3038, 0.7285, 0.2827, 0.7317, 0.292, 0.6952, 0.3077, 0.6883, 0.3219, 0.6855, 0.3219, 0.7284, 0.3038, 0.7285, 0.3219, 0.7284, 0.3209, 0.7819, 0.3077, 0.6883, 0.292, 0.6952, 0.2994, 0.6721, 0.3253, 0.8465, 0.3384, 0.8455, 0.3433, 0.8618, 0.05398, 0.7209, 0.07982, 0.7238, 0.09951, 0.7731, 0.124, 0.8278, 0.1098, 0.8318, 0.3103, 0.6624, 0.3208, 0.6569, 0.3219, 0.6855, 0.3475, 0.8767, 0.3483, 0.8934, 0.3317, 0.8963, 0.3306, 0.8796, 0.3317, 0.8963, 0.3225, 0.901, 0.1098, 0.8318, 0.124, 0.8278, 0.1473, 0.8852, 0.1366, 0.8964, 0.1473, 0.8852, 0.1537, 0.9496, 0.5434, 0.8492, 0.5586, 0.8769, 0.548, 0.9081, 0.5233, 0.856, 0.3416, 0.614, 0.3602, 0.6117, 0.3479, 0.6402, 0.3359, 0.6687, 0.3479, 0.6402, 0.3521, 0.7038, 0.3611, 0.6837, 0.3689, 0.6951, 0.3724, 0.7253, 0.3637, 0.7148, 0.3552, 0.7348, 0.3521, 0.7038, 0.3479, 0.6402, 0.1496, 0.8344, 0.1295, 0.8045, 0.1476, 0.8062, 0.156, 0.8397, 0.1476, 0.8062, 0.1581, 0.8167, 0.376, 0.6733, 0.3689, 0.6951, 0.3611, 0.6837, 0.1862, 0.8694, 0.191, 0.902, 0.1765, 0.8746, 0.1683, 0.8518, 0.1581, 0.8167, 0.1851, 0.8337, 0.1862, 0.8694, 0.1851, 0.8337, 0.2159, 0.8509, 0.6614, 0.9213, 0.6301, 0.909, 0.6393, 0.8792, 0.6686, 0.8916, 0.2159, 0.8892, 0.2159, 0.8509, 0.2447, 0.8669, 0.5358, 0.1523, 0.5624, 0.2052, 0.4782, 0.206, 0.5009, 0.245, 0.4965, 0.284, 0.4523, 0.1553, 0.09951, 0.7731, 0.07982, 0.7238, 0.1008, 0.7234, 0.356, 0.5651, 0.3602, 0.6117, 0.3416, 0.614, 0.1198, 0.7632, 0.1223, 0.7263, 0.1492, 0.7367, 0.1851, 0.8337, 0.1581, 0.8167, 0.1642, 0.7824, 0.1929, 0.7969, 0.1642, 0.7824, 0.1777, 0.7496, 0.1426, 0.6302, 0.1448, 0.5917, 0.2411, 0.6451, 0.2413, 0.6623, 0.2347, 0.6762, 0.2401, 0.09736, 0.2064, 0.09431, 0.2338, 0.08306, 0.268, 0.08793, 0.8675, 0.8025, 0.8451, 0.8016, 0.8386, 0.8557, 0.8268, 0.7987, 0.8353, 0.7458, 0.09796, 0.6817, 0.06867, 0.6789, 0.06243, 0.6387, 0.09841, 0.644, 0.1379, 0.6553, 0.1294, 0.6891, 0.9024, 0.7138, 0.8951, 0.6735, 0.8879, 0.636, 0.9051, 0.6166, 0.9293, 0.6303, 0.9466, 0.6081, 0.9782, 0.6508, 0.9531, 0.6428, 0.9176, 0.6908, 0.9241, 0.7294, 0.5106, 0.5572, 0.5147, 0.5731, 0.486, 0.5774, 0.4818, 0.5617, 0.2652, 0.7327, 0.2474, 0.7318, 0.2657, 0.7029, 0.2793, 0.7003, 0.292, 0.6952, 0.2827, 0.7317, 0.2652, 0.7327, 0.2827, 0.7317, 0.2749, 0.7779, 0.02864, 0.6351, 0.003831, 0.6329, 0.0, 0.6028, 0.02372, 0.6022, 0.0, 0.6028, 0.001346, 0.5809, 0.1492, 0.7367, 0.1223, 0.7263, 0.09796, 0.6817, 0.1294, 0.6891, 0.2793, 0.7003, 0.2657, 0.7029, 0.279, 0.6834, 0.3551, 0.8611, 0.3433, 0.8618, 0.3384, 0.8455, 0.7765, 0.9922, 0.7672, 0.9859, 0.7765, 0.9693, 0.7757, 0.4181, 0.7661, 0.3885, 0.7757, 0.3846, 0.7666, 0.4491, 0.7661, 0.4181, 0.7762, 0.4191, 0.02658, 0.5615, 0.05938, 0.5618, 0.05737, 0.5795, 0.1448, 0.5917, 0.1422, 0.5693, 0.1914, 0.5984, 0.2704, 0.6527, 0.2641, 0.6318, 0.2819, 0.6361, 0.3594, 0.8764, 0.3594, 0.8939, 0.3483, 0.8934, 0.3475, 0.8767, 0.3433, 0.8618, 0.3551, 0.8611, 0.03055, 0.5473, 0.0114, 0.5561, 0.01453, 0.5374, 0.3888, 0.5995, 0.3981, 0.5733, 0.4082, 0.5831, 0.0323, 0.5271, 0.06197, 0.5242, 0.06178, 0.5457, 0.3923, 0.6815, 0.3884, 0.6382, 0.4008, 0.6396, 0.09628, 0.5266, 0.09627, 0.5129, 0.1325, 0.5196, 0.1363, 0.5391, 0.1422, 0.5693, 0.09881, 0.5517, 0.1363, 0.5391, 0.1325, 0.5196, 0.1745, 0.5376, 0.1745, 0.5376, 0.2128, 0.5566, 0.1823, 0.5636, 0.1363, 0.5391, 0.2747, 0.6147, 0.291, 0.6355, 0.2819, 0.6361, 0.7823, 0.4939, 0.7743, 0.4776, 0.7823, 0.4718, 0.7399, 0.5505, 0.7621, 0.5533, 0.7605, 0.5725, 0.7361, 0.5663, 0.7204, 0.5631, 0.726, 0.55, 0.3794, 0.9859, 0.3714, 0.9695, 0.3794, 0.9596, 0.5276, 0.9116, 0.5118, 0.9129, 0.5185, 0.887, 0.5233, 0.856, 0.548, 0.9081, 0.7343, 0.5884, 0.716, 0.5818, 0.7204, 0.5631, 0.7016, 0.6619, 0.6922, 0.6908, 0.6769, 0.6585, 0.69, 0.6306, 0.8093, 0.7933, 0.8244, 0.8516, 0.8067, 0.8436, 0.9612, 0.5415, 0.9565, 0.5206, 0.9798, 0.5155, 0.9612, 0.5415, 0.9898, 0.5291, 0.9972, 0.5622, 0.9699, 0.5714, 0.9372, 0.58, 0.9272, 0.5538, 0.9612, 0.5415, 0.9272, 0.5538, 0.9223, 0.5348, 0.8955, 0.5575, 0.9067, 0.5817, 0.8782, 0.5762, 0.8422, 0.543, 0.8392, 0.5262, 0.8624, 0.5348, 0.8669, 0.553, 0.8782, 0.5762, 0.8519, 0.5647, 0.8422, 0.543, 0.8519, 0.5647, 0.8291, 0.5509, 0.8536, 0.8575, 0.8451, 0.8016, 0.8733, 0.8572, 0.8771, 0.9075, 0.8955, 0.5575, 0.8905, 0.539, 0.9223, 0.5348, 0.9272, 0.5538, 0.594, 0.8436, 0.5989, 0.8115, 0.6223, 0.8124, 0.6197, 0.8446, 0.611, 0.8737, 0.7943, 0.5113, 0.7961, 0.5317, 0.7812, 0.5513, 0.7641, 0.5356, 0.7646, 0.5129, 0.9699, 0.5714, 0.9972, 0.5622, 1.0, 0.6045, 0.9758, 0.6077, 1.0, 0.6045, 0.9989, 0.6534, 0.4623, 0.8769, 0.4502, 0.8751, 0.4518, 0.8658, 0.4636, 0.8653, 0.03843, 0.6754, 0.02864, 0.6351, 0.06243, 0.6387, 0.06867, 0.6789, 0.9191, 0.6034, 0.9293, 0.6303, 0.9051, 0.6166, 0.8923, 0.5946, 0.8782, 0.5762, 0.9067, 0.5817, 0.8923, 0.5946, 0.9051, 0.6166, 0.8787, 0.6049, 0.8184, 0.5584, 0.827, 0.5823, 0.8038, 0.5744, 0.7991, 0.5508, 0.8038, 0.5744, 0.7825, 0.5732, 0.7825, 0.5732, 0.7605, 0.5725, 0.7621, 0.5533, 0.7812, 0.5513, 0.7621, 0.5533, 0.7641, 0.5356, 0.9761, 0.7015, 0.9782, 0.6508, 0.9989, 0.6534, 0.4085, 0.2076, 0.4148, 0.2672, 0.3987, 0.2557, 0.5386, 0.1035, 0.511, 0.05279, 0.5158, 0.01324, 0.5483, 0.01469, 0.57, 0.1118, 0.9543, 0.6884, 0.9531, 0.6428, 0.9782, 0.6508, 0.5879, 0.2531, 0.5566, 0.2449, 0.5624, 0.2052, 0.5932, 0.2168, 0.9543, 0.6884, 0.9542, 0.7349, 0.9365, 0.7131, 0.6305, 0.5488, 0.5998, 0.5459, 0.5707, 0.5269, 0.6296, 0.5325, 0.8188, 0.8959, 0.8218, 0.9313, 0.8066, 0.9139, 0.8009, 0.8857, 0.7111, 0.0607, 0.7049, 0.1163, 0.7018, 0.1676, 0.6821, 0.1054, 0.4048, 0.2984, 0.3987, 0.2557, 0.4148, 0.2672, 0.3483, 0.8934, 0.3594, 0.8939, 0.3527, 0.9177, 0.3264, 0.9195, 0.3317, 0.8963, 0.9241, 0.7294, 0.9176, 0.6908, 0.9365, 0.7131, 0.3268, 0.6208, 0.3272, 0.5603, 0.3416, 0.614, 0.3359, 0.6687, 0.3219, 0.6819, 0.9007, 0.1998, 0.9044, 0.2249, 0.8795, 0.2286, 0.874, 0.2039, 0.5423, 0.5713, 0.5687, 0.573, 0.5909, 0.6042, 0.5666, 0.5998, 0.5402, 0.5991, 0.5614, 0.6326, 0.5574, 0.6657, 0.5353, 0.6328, 0.5127, 0.6017, 0.5147, 0.5731, 0.8917, 0.8026, 0.8853, 0.7508, 0.9096, 0.7571, 0.8599, 0.7481, 0.8853, 0.7508, 0.8917, 0.8026, 0.8675, 0.8025, 0.8917, 0.8026, 0.8959, 0.8552, 0.8451, 0.8016, 0.8536, 0.8575, 0.8386, 0.8557, 0.8268, 0.7987, 0.8386, 0.8557, 0.8244, 0.8516, 0.4316, 0.4027, 0.447, 0.401, 0.4484, 0.422, 0.4865, 0.9051, 0.4728, 0.8961, 0.4623, 0.8769, 0.4788, 0.8856, 0.9202, 0.8986, 0.8978, 0.9042, 0.8959, 0.8552, 0.8771, 0.9075, 0.8978, 0.9042, 0.8964, 0.9427, 0.8767, 0.9465, 0.8604, 0.947, 0.8596, 0.9083, 0.8771, 0.9075, 0.8596, 0.9083, 0.8536, 0.8575, 0.8472, 0.9069, 0.8386, 0.8557, 0.8536, 0.8575, 0.8596, 0.9083, 0.8604, 0.947, 0.8488, 0.9446, 0.8472, 0.9069, 0.8488, 0.9446, 0.8375, 0.9397, 0.8351, 0.9032, 0.8244, 0.8516, 0.8386, 0.8557, 0.427, 0.04753, 0.4072, 0.04674, 0.4121, 0.01591, 0.7761, 0.3518, 0.7661, 0.3262, 0.7761, 0.3155, 0.4255, 0.1505, 0.4044, 0.1447, 0.4043, 0.09049, 0.4251, 0.09424, 0.4043, 0.09049, 0.4072, 0.04674, 0.5574, 0.6657, 0.5614, 0.6326, 0.6001, 0.7032, 0.6004, 0.7396, 0.5121, 0.5106, 0.5171, 0.5237, 0.488, 0.5269, 0.481, 0.5162, 0.4537, 0.3608, 0.4577, 0.3802, 0.4431, 0.3759, 0.4381, 0.358, 0.4314, 0.3389, 0.4484, 0.3405, 0.7282, 0.9642, 0.7305, 0.98, 0.7172, 0.9783, 0.716, 0.9632, 0.6898, 0.0499, 0.6976, 0.01473, 0.7177, 0.02353, 0.6679, 0.04001, 0.6761, 0.008055, 0.6976, 0.01473, 0.8402, 0.5707, 0.8291, 0.5509, 0.8519, 0.5647, 0.8782, 0.5762, 0.8923, 0.5946, 0.9024, 0.7138, 0.9096, 0.7571, 0.8853, 0.7508, 0.8781, 0.7036, 0.4936, 0.3478, 0.4933, 0.3175, 0.512, 0.3498, 0.5123, 0.3836, 0.8669, 0.553, 0.8624, 0.5348, 0.8905, 0.539, 0.8955, 0.5575, 0.4583, 0.01987, 0.5158, 0.01324, 0.511, 0.05279, 0.4544, 0.05418, 0.427, 0.04753, 0.4311, 0.01462, 0.2747, 0.4637, 0.3031, 0.477, 0.2948, 0.4995, 0.2647, 0.4854, 0.7019, 0.2115, 0.6768, 0.2065, 0.6776, 0.1589, 0.7018, 0.1676, 0.6776, 0.1589, 0.6821, 0.1054, 0.6538, 0.1476, 0.6776, 0.1589, 0.6768, 0.2065, 0.6538, 0.1476, 0.6286, 0.1352, 0.6346, 0.08197, 0.09797, 0.6136, 0.1426, 0.6302, 0.1379, 0.6553, 0.09841, 0.644, 0.03843, 0.6754, 0.05398, 0.7209, 0.03137, 0.7157, 0.01421, 0.6712, 0.7111, 0.3566, 0.6954, 0.3927, 0.6741, 0.3936, 0.6889, 0.356, 0.7007, 0.3238, 0.4826, 0.3814, 0.4707, 0.3836, 0.4537, 0.3608, 0.4675, 0.3598, 0.5967, 0.174, 0.6257, 0.1876, 0.6234, 0.2289, 0.5932, 0.2168, 0.7065, 0.2701, 0.7271, 0.2716, 0.7275, 0.2979, 0.1864, 0.4288, 0.1835, 0.391, 0.2015, 0.401, 0.2082, 0.442, 0.3254, 0.7521, 0.3219, 0.6819, 0.3348, 0.7213, 0.3398, 0.754, 0.5726, 0.3229, 0.541, 0.3195, 0.5489, 0.2827, 0.5275, 0.242, 0.5566, 0.2449, 0.5489, 0.2827, 0.5207, 0.2809, 0.5489, 0.2827, 0.541, 0.3195, 0.5207, 0.2809, 0.4965, 0.284, 0.5009, 0.245, 0.8093, 0.7933, 0.7927, 0.7339, 0.8021, 0.6892, 0.8138, 0.7413, 0.5726, 0.3229, 0.6061, 0.3244, 0.5987, 0.3595, 0.6601, 0.437, 0.6795, 0.436, 0.6625, 0.4616, 0.8402, 0.5707, 0.8521, 0.5937, 0.827, 0.5823, 0.8184, 0.5584, 0.3321, 0.4175, 0.252, 0.2987, 0.2843, 0.2383, 0.3184, 0.1855, 0.3403, 0.3345, 0.6089, 0.4388, 0.5859, 0.4375, 0.5919, 0.3971, 0.5577, 0.466, 0.535, 0.4583, 0.5349, 0.4263, 0.1572, 0.1282, 0.1832, 0.1168, 0.1927, 0.1491, 0.1675, 0.1581, 0.5133, 0.4544, 0.4949, 0.452, 0.497, 0.4172, 0.4821, 0.4489, 0.4714, 0.4432, 0.4734, 0.4142, 0.4844, 0.4163, 0.4734, 0.4142, 0.4707, 0.3836, 0.02156, 0.03709, 0.0, 0.03395, 0.008157, 0.006351, 0.3359, 0.6687, 0.3521, 0.7038, 0.3552, 0.7348, 0.3556, 0.7542, 0.3398, 0.754, 0.3348, 0.7213, 0.3219, 0.6819, 0.688, 0.9324, 0.694, 0.9021, 0.6974, 0.8713, 0.716, 0.8665, 0.7044, 0.9303, 0.09141, 0.07745, 0.1415, 0.06189, 0.1464, 0.07785, 0.1227, 0.08977, 0.09493, 0.1045, 0.0658, 0.2484, 0.09594, 0.2386, 0.1077, 0.2818, 0.0658, 0.2484, 0.04519, 0.2612, 0.02919, 0.2319, 0.3735, 0.8649, 0.3752, 0.9004, 0.3594, 0.9013, 0.3735, 0.8649, 0.3613, 0.8673, 0.3668, 0.8275, 0.4217, 0.5669, 0.452, 0.5665, 0.4568, 0.5811, 0.4818, 0.5617, 0.486, 0.5774, 0.4568, 0.5811, 0.452, 0.5665, 0.4439, 0.5587, 0.4742, 0.5526, 0.4818, 0.5617, 0.4742, 0.5526, 0.5033, 0.5476, 0.5375, 0.5562, 0.5423, 0.5713, 0.5147, 0.5731, 0.181, 0.05283, 0.1887, 0.0656, 0.1641, 0.06048, 0.5629, 0.5586, 0.5687, 0.573, 0.5423, 0.5713, 0.131, 0.03545, 0.1247, 0.01625, 0.1496, 0.02683, 0.05182, 0.005827, 0.07781, 0.008538, 0.1014, 0.0108, 0.1247, 0.01625, 0.1077, 0.0354, 0.05402, 0.04064, 0.02156, 0.03709, 0.02161, 0.0, 0.8619, 0.6242, 0.8704, 0.6613, 0.8444, 0.6544, 0.8359, 0.6149, 0.3376, 0.0509, 0.3472, 0.06057, 0.3233, 0.07025, 0.4349, 0.5503, 0.4439, 0.5587, 0.4132, 0.5611, 0.4349, 0.5503, 0.4256, 0.5423, 0.4571, 0.5341, 0.4657, 0.5433, 0.4571, 0.5341, 0.488, 0.5269, 0.4956, 0.5375, 0.5033, 0.5476, 0.4742, 0.5526, 0.523, 0.536, 0.5298, 0.5469, 0.5033, 0.5476, 0.4956, 0.5375, 0.488, 0.5269, 0.5171, 0.5237, 0.523, 0.536, 0.5171, 0.5237, 0.5445, 0.5241, 0.5486, 0.5378, 0.5545, 0.5495, 0.5298, 0.5469, 0.1464, 0.07785, 0.1415, 0.06189, 0.1641, 0.06048, 0.2993, 0.8346, 0.3002, 0.7793, 0.3038, 0.7285, 0.3209, 0.7819, 0.32, 0.8402, 0.2457, 0.9756, 0.2477, 0.9494, 0.2734, 0.9717, 0.2688, 0.9969, 0.3337, 0.08419, 0.3233, 0.07025, 0.3472, 0.06057, 0.3337, 0.08419, 0.3586, 0.07965, 0.3697, 0.1085, 0.3337, 0.08419, 0.3437, 0.1082, 0.3105, 0.1091, 0.302, 0.09008, 0.293, 0.08095, 0.3233, 0.07025, 0.4488, 0.5256, 0.4571, 0.5341, 0.4256, 0.5423, 0.302, 0.09008, 0.3105, 0.1091, 0.2755, 0.104, 0.268, 0.08793, 0.2755, 0.104, 0.2401, 0.09736, 0.2018, 0.08132, 0.2064, 0.09431, 0.1759, 0.09753, 0.5689, 0.5105, 0.5415, 0.5088, 0.5375, 0.4945, 0.5657, 0.4949, 0.2814, 0.1312, 0.2755, 0.104, 0.3105, 0.1091, 0.2211, 0.1507, 0.1927, 0.1491, 0.1832, 0.1168, 0.1832, 0.1168, 0.1759, 0.09753, 0.2064, 0.09431, 0.2843, 0.2383, 0.2849, 0.1735, 0.3184, 0.1855, 0.9543, 0.6884, 0.9782, 0.6508, 0.9761, 0.7015, 0.9542, 0.7349, 0.2014, 0.2013, 0.1927, 0.1491, 0.2211, 0.1507, 0.2053, 0.7603, 0.2254, 0.728, 0.2474, 0.7318, 0.2652, 0.7327, 0.2749, 0.7779, 0.2722, 0.8285, 0.2526, 0.7736, 0.2447, 0.8669, 0.2159, 0.8509, 0.1929, 0.7969, 0.771, 0.2364, 0.8097, 0.2344, 0.7785, 0.2652, 0.5188, 0.9379, 0.5276, 0.9116, 0.548, 0.9081, 0.5337, 0.9631, 0.3403, 0.3345, 0.365, 0.3312, 0.3575, 0.4116, 0.4349, 0.5503, 0.4571, 0.5341, 0.4657, 0.5433, 0.4742, 0.5526, 0.4439, 0.5587, 0.7158, 0.829, 0.716, 0.8665, 0.6974, 0.8713, 0.6958, 0.8352, 0.6787, 0.2683, 0.7059, 0.296, 0.7007, 0.3238, 0.6498, 0.2663, 0.5386, 0.1035, 0.57, 0.1118, 0.5967, 0.174, 0.5663, 0.1611, 0.1429, 0.3323, 0.1472, 0.3835, 0.1275, 0.3805, 0.1157, 0.406, 0.1085, 0.3762, 0.1275, 0.3805, 0.3389, 0.9571, 0.3547, 0.9553, 0.3547, 0.9773, 0.09841, 0.644, 0.06243, 0.6387, 0.05845, 0.6054, 0.09797, 0.6136, 0.06178, 0.5457, 0.06197, 0.5242, 0.09881, 0.5517, 0.09879, 0.5709, 0.7544, 0.0268, 0.7482, 0.0, 0.7661, 0.0293, 0.3231, 0.5034, 0.3031, 0.477, 0.3309, 0.4782, 0.7509, 0.06117, 0.7661, 0.0293, 0.7596, 0.06574, 0.7406, 0.1014, 0.7596, 0.06574, 0.7479, 0.1083, 0.6677, 0.6866, 0.6424, 0.6792, 0.6276, 0.6452, 0.65, 0.6509, 0.661, 0.6228, 0.6769, 0.6585, 0.09818, 0.3898, 0.09558, 0.3694, 0.1085, 0.3762, 0.1157, 0.406, 0.02602, 0.08205, 0.06054, 0.08345, 0.06291, 0.1154, 0.02735, 0.1181, 0.427, 0.04753, 0.4544, 0.05418, 0.4525, 0.1009, 0.4251, 0.09424, 0.8748, 0.07046, 0.8345, 0.08436, 0.8328, 0.06139, 0.8508, 0.05447, 0.2734, 0.9717, 0.2477, 0.9494, 0.2994, 0.8897, 0.3001, 0.9816, 0.348, 0.7774, 0.344, 0.7917, 0.3254, 0.7521, 0.7702, 0.04656, 0.7596, 0.06574, 0.7661, 0.0293, 0.3389, 0.9883, 0.3457, 0.9773, 0.3457, 0.9973, 0.7648, 0.07677, 0.7784, 0.05597, 0.7709, 0.1011, 0.4341, 0.27, 0.4775, 0.3261, 0.4798, 0.3532, 0.4411, 0.3116, 0.252, 0.2987, 0.2277, 0.2799, 0.2227, 0.4196, 0.2015, 0.401, 0.2061, 0.2681, 0.2522, 0.16, 0.2849, 0.1735, 0.2843, 0.2383, 0.02776, 0.1453, 1.578e-05, 0.1538, 0.0007531, 0.1219, 0.02735, 0.1181, 0.3758, 0.7958, 0.376, 0.8237, 0.3668, 0.8151, 0.3714, 0.9596, 0.3714, 0.9855, 0.3594, 0.982, 0.7865, 0.09359, 0.7709, 0.1011, 0.7784, 0.05597, 0.777, 0.1477, 0.7943, 0.1462, 0.7872, 0.1942, 0.7439, 0.512, 0.7468, 0.4949, 0.7674, 0.4956, 0.7646, 0.5129, 0.2206, 0.9495, 0.2214, 0.9707, 0.1965, 0.9505, 0.1983, 0.9281, 0.1965, 0.9505, 0.1913, 0.9271, 0.1886, 0.9657, 0.1913, 0.9271, 0.1965, 0.9505, 0.2048, 0.9765, 0.1965, 0.9505, 0.2214, 0.9707, 0.8328, 0.06139, 0.8345, 0.08436, 0.8183, 0.07127, 0.2048, 0.9765, 0.2076, 1.0, 0.1952, 0.9913, 0.02735, 0.1181, 0.06291, 0.1154, 0.06329, 0.1382, 0.02776, 0.1453, 0.8323, 0.2341, 0.8555, 0.2319, 0.888, 0.2966, 0.8739, 0.2965, 0.8414, 0.3082, 0.8757, 0.04502, 0.8748, 0.07046, 0.8508, 0.05447, 0.2159, 0.8892, 0.2447, 0.8669, 0.2726, 0.8802, 0.2477, 0.9494, 0.2191, 0.9232, 0.8744, 0.09229, 0.8736, 0.1156, 0.8526, 0.1012, 0.7343, 0.5884, 0.7381, 0.6204, 0.7176, 0.6109, 0.716, 0.5818, 0.8487, 0.1356, 0.8526, 0.1012, 0.8736, 0.1156, 0.8713, 0.145, 0.8705, 0.1759, 0.8454, 0.1726, 0.8487, 0.1356, 0.8454, 0.1726, 0.8247, 0.1645, 0.8483, 0.2051, 0.8454, 0.1726, 0.8705, 0.1759, 0.8483, 0.2051, 0.8555, 0.2319, 0.8323, 0.2341, 0.8757, 0.04502, 0.8766, 0.02022, 0.9058, 0.02915, 0.9047, 0.05508, 0.9277, 0.0548, 0.9254, 0.0795, 0.9047, 0.05508, 0.9024, 0.08039, 0.8748, 0.07046, 0.8744, 0.09229, 0.8748, 0.07046, 0.9024, 0.08039, 0.9024, 0.08039, 0.9254, 0.0795, 0.9216, 0.09837, 0.8997, 0.1007, 0.9216, 0.09837, 0.9187, 0.1166, 0.8997, 0.1007, 0.8974, 0.1211, 0.8736, 0.1156, 0.8713, 0.145, 0.8736, 0.1156, 0.8974, 0.1211, 0.3366, 0.9553, 0.325, 0.942, 0.3402, 0.9392, 0.4552, 0.8848, 0.4728, 0.8961, 0.4635, 0.9058, 0.1379, 0.6553, 0.2473, 0.7012, 0.2254, 0.728, 0.1985, 0.7194, 0.1294, 0.6891, 0.4351, 0.9052, 0.4263, 0.901, 0.4292, 0.8904, 0.4785, 0.9174, 0.4635, 0.9058, 0.4728, 0.8961, 0.4865, 0.9051, 0.4987, 0.911, 0.4912, 0.9274, 0.5188, 0.9379, 0.5139, 0.9585, 0.4988, 0.9513, 0.5038, 0.9342, 0.4988, 0.9513, 0.4858, 0.9415, 0.5337, 0.9631, 0.5139, 0.9585, 0.5188, 0.9379, 0.6001, 0.9042, 0.6301, 0.909, 0.6211, 0.9435, 0.5903, 0.9392, 0.6211, 0.9435, 0.6173, 0.9702, 0.4265, 0.6079, 0.4022, 0.6023, 0.4082, 0.5831, 0.427, 0.5797, 0.4568, 0.5811, 0.4558, 0.6098, 0.2696, 0.6688, 0.2868, 0.6683, 0.279, 0.6834, 0.262, 0.6832, 0.3575, 0.4116, 0.365, 0.3312, 0.3804, 0.3344, 0.3757, 0.4067, 0.366, 0.4657, 0.3518, 0.4573, 0.425, 0.6821, 0.4287, 0.7234, 0.4084, 0.7249, 0.4196, 0.775, 0.4084, 0.7249, 0.4287, 0.7234, 0.4371, 0.7698, 0.4287, 0.7234, 0.4543, 0.7201, 0.4601, 0.7636, 0.4679, 0.8062, 0.4478, 0.8128, 0.4371, 0.7698, 0.4478, 0.8128, 0.4334, 0.8195, 0.4576, 0.8443, 0.4478, 0.8128, 0.4679, 0.8062, 0.05236, 0.2179, 0.02919, 0.2319, 0.01642, 0.2097, 0.04114, 0.1958, 0.7787, 0.9693, 0.7672, 0.9554, 0.7787, 0.947, 0.8795, 0.2286, 0.9044, 0.2249, 0.9056, 0.2718, 0.888, 0.2966, 0.4552, 0.8848, 0.4421, 0.8816, 0.4502, 0.8751, 0.4845, 0.6063, 0.4558, 0.6098, 0.4568, 0.5811, 0.481, 0.6415, 0.4532, 0.6456, 0.4558, 0.6098, 0.02372, 0.6022, 0.05845, 0.6054, 0.06243, 0.6387, 0.02864, 0.6351, 0.4775, 0.7127, 0.4543, 0.7201, 0.4525, 0.6816, 0.4904, 0.8352, 0.4756, 0.8421, 0.4679, 0.8062, 0.6614, 0.9213, 0.688, 0.9324, 0.6809, 0.966, 0.6533, 0.9551, 0.5402, 0.5991, 0.5666, 0.5998, 0.5614, 0.6326, 0.5353, 0.6328, 0.5082, 0.6363, 0.5127, 0.6017, 0.8051, 0.1979, 0.8155, 0.1073, 0.8303, 0.1216, 0.8247, 0.1645, 0.5269, 0.7405, 0.5536, 0.7395, 0.5517, 0.7802, 0.5034, 0.7859, 0.4803, 0.7538, 0.4775, 0.7127, 0.5269, 0.7405, 0.5264, 0.7808, 0.5255, 0.8198, 0.5059, 0.8268, 0.5034, 0.7859, 0.5264, 0.7808, 0.5517, 0.7802, 0.5482, 0.815, 0.5255, 0.8198, 0.5482, 0.815, 0.5434, 0.8492, 0.5233, 0.856, 0.5069, 0.8631, 0.5059, 0.8268, 0.8964, 0.1462, 0.8973, 0.1733, 0.8705, 0.1759, 0.8713, 0.145, 0.6918, 0.7963, 0.6879, 0.7576, 0.7077, 0.7144, 0.7158, 0.829, 0.6958, 0.8352, 0.5933, 0.5782, 0.6138, 0.6101, 0.5909, 0.6042, 0.5687, 0.573, 0.1835, 0.391, 0.1472, 0.3835, 0.1429, 0.3323, 0.1077, 0.2818, 0.09594, 0.2386, 0.05236, 0.2179, 0.08417, 0.2054, 0.1675, 0.1581, 0.1779, 0.2052, 0.5783, 0.7391, 0.5536, 0.7395, 0.5548, 0.7007, 0.5783, 0.7391, 0.6004, 0.7396, 0.6007, 0.7768, 0.577, 0.7777, 0.5517, 0.7802, 0.5536, 0.7395, 0.5586, 0.8769, 0.584, 0.8736, 0.5723, 0.9046, 0.9542, 0.7349, 0.9734, 0.7502, 0.9577, 0.772, 0.9416, 0.7508, 0.6421, 0.5914, 0.6692, 0.5979, 0.661, 0.6228, 0.6364, 0.6163, 0.661, 0.6228, 0.65, 0.6509, 0.7785, 0.2652, 0.8097, 0.2344, 0.8323, 0.2341, 0.8414, 0.3082, 0.8205, 0.3152, 0.7972, 0.3155, 0.7753, 0.3136, 0.6519, 0.1985, 0.6768, 0.2065, 0.6781, 0.2413, 0.6514, 0.2367, 0.6198, 0.741, 0.6004, 0.7396, 0.6001, 0.7032, 0.6637, 0.7523, 0.6198, 0.741, 0.6001, 0.7032, 0.6629, 0.7171, 0.8781, 0.7036, 0.8853, 0.7508, 0.8599, 0.7481, 0.8523, 0.6987, 0.8444, 0.6544, 0.8704, 0.6613, 0.6216, 0.7776, 0.6007, 0.7768, 0.6004, 0.7396, 0.6223, 0.8124, 0.5989, 0.8115, 0.6007, 0.7768, 0.611, 0.8737, 0.584, 0.8736, 0.594, 0.8436, 0.611, 0.8737, 0.6393, 0.8792, 0.6301, 0.909, 0.6001, 0.9042, 0.5723, 0.9046, 0.584, 0.8736, 0.69, 0.6306, 0.661, 0.6228, 0.6692, 0.5979, 0.7002, 0.6049, 0.716, 0.6114, 0.7145, 0.633, 0.69, 0.6306, 0.7145, 0.633, 0.7016, 0.6619, 0.6714, 0.8273, 0.6674, 0.7901, 0.6918, 0.7963, 0.7229, 0.3258, 0.7111, 0.3566, 0.7007, 0.3238, 0.7059, 0.296])
me_cube.materials.append(mat_material)
me_cube.use_remesh_preserve_volume = False
me_cube.use_remesh_preserve_attributes = False
me_cube.use_mirror_vertex_groups = False
me_cube.update()

# ---- objects
ob_cube = bpy.data.objects.new('Cube', me_cube)
ob_lamp = bpy.data.objects.new('Lamp', light_lamp)
ob_camera = bpy.data.objects.new('Camera', cam_camera)

# ---- transforms, parenting, visibility, modifiers, constraints
ob_cube.location = (0.0, 0.0, 0.3828)
ob_cube.rotation_euler = (3.954, -0.5219, -1.73)
ob_cube.scale = (0.5621, 0.5621, 0.5621)
ob_cube.lock_rotations_4d = False
ob_cube.empty_display_type = 'ARROWS'
ob_cube.lineart.crease_threshold = 0.0
ob_lamp.location = (4.076, 1.005, 5.904)
ob_lamp.rotation_euler = (0.6503, 0.05522, 1.866)
ob_lamp.lock_rotations_4d = False
ob_lamp.empty_display_type = 'ARROWS'
ob_lamp.color = (0.0, 0.0, 0.0, 0.0)
ob_lamp.lineart.crease_threshold = 0.0
ob_camera.location = (2.601, -2.318, 2.074)
ob_camera.rotation_euler = (1.109, 0.01082, 0.8149)
ob_camera.lock_rotations_4d = False
ob_camera.empty_display_type = 'ARROWS'
ob_camera.color = (0.0, 0.0, 0.0, 0.0)
ob_camera.display_type = 'WIRE'
ob_camera.lineart.crease_threshold = 0.0

# ---- collection membership
col_collection_1.objects.link(ob_cube)
col_collection_1.objects.link(ob_lamp)
col_collection_1.objects.link(ob_camera)

# ---- scene / render settings (as saved in the file)
scene.camera = ob_camera
scene.frame_start = 1; scene.frame_end = 250; scene.frame_set(25)
scene.render.engine = 'BLENDER_EEVEE_NEXT'
scene.render.resolution_percentage = 50
scene.render.dither_intensity = 0.0
scene.cycles.use_denoising = False
scene.cycles.samples = 128
scene.cycles.sampling_pattern = 'TABULATED_SOBOL'
scene.cycles.light_sampling_threshold = 0.0
scene.cycles.use_adaptive_sampling = False
scene.cycles.use_light_tree = False
scene.cycles.blur_glossy = 0.0
scene.cycles.sample_clamp_indirect = 0.0
scene.view_settings.view_transform = 'Standard'
bpy.context.view_layer.update()
